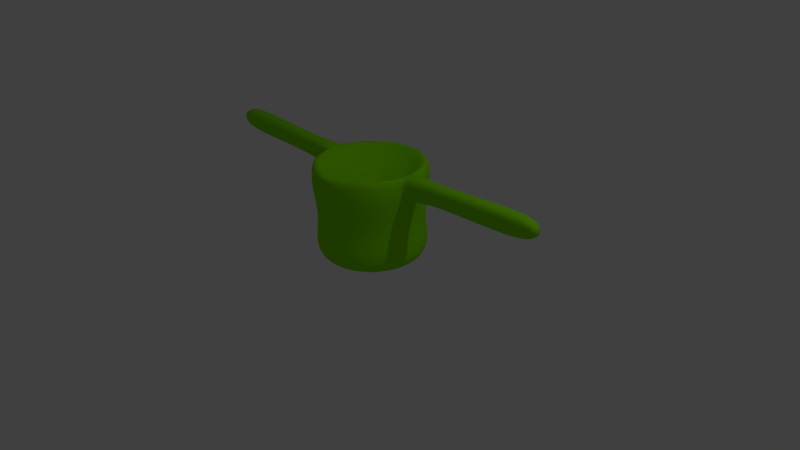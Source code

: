 # Source: blobb_1st.blend  (saved by Blender 2.70.0; exported with 4.5.12 LTS)
import bpy
from mathutils import Matrix  # noqa: F401  (used for matrix-valued properties, if any)

bpy.ops.wm.read_factory_settings(use_empty=True)
scene = bpy.context.scene
scene.name = 'Scene'

# ---- collections
col_collection_1 = bpy.data.collections.new('Collection 1'); scene.collection.children.link(col_collection_1)
col_collection_2 = bpy.data.collections.new('Collection 2'); scene.collection.children.link(col_collection_2)

# ---- materials (node trees are filled in below, after node groups)
mat_protoblobb_material = bpy.data.materials.new('Protoblobb_Material')
mat_protoblobb_material.alpha_threshold = 0.0
mat_protoblobb_material.use_transparent_shadow = False
mat_protoblobb_material.diffuse_color = (0.2449, 0.8, 0.0, 1.0)
mat_protoblobb_material.roughness = 0.5
mat_protoblobb_material.line_color = (0.0, 0.0, 0.0, 0.4947)

# ---- material node trees

# ---- world
world_world = bpy.data.worlds.new('World'); scene.world = world_world
world_world.color = (0.05088, 0.05088, 0.05088)
world_world.use_sun_shadow = False
world_world.sun_shadow_jitter_overblur = 0.0
world_world.cycles.sampling_method = 'MANUAL'
world_world.cycles.sample_map_resolution = 256

# ---- cameras
cam_camera = bpy.data.cameras.new('Camera')
cam_camera.clip_end = 100.0
cam_camera.lens = 35.0
cam_camera.sensor_width = 32.0
cam_camera.sensor_height = 18.0
cam_camera.ortho_scale = 7.314
cam_camera.dof.focus_distance = 0.0
cam_camera.dof.aperture_fstop = 128.0

# ---- lights
light_lamp = bpy.data.lights.new('Lamp', 'POINT')
light_lamp.transmission_factor = 0.0
light_lamp.cutoff_distance = 30.0
light_lamp.energy = 100.0
light_lamp.shadow_buffer_clip_start = 1.001
light_lamp.shadow_soft_size = 0.1
light_lamp.shadow_maximum_resolution = 0.006
light_lamp.use_absolute_resolution = True
light_lamp.cycles.use_multiple_importance_sampling = False

# ---- meshes
me_sphere = bpy.data.meshes.new('Sphere')
me_sphere.from_pydata([(-0.1275, 0.1162, 1.061), (-0.2547, 0.1162, 1.104), (-0.3836, 0.1162, 1.133), (-0.5128, 0.1162, 1.192), (-0.6335, 0.1162, 1.295), (-0.7255, 0.1162, 1.294), (-0.7376, 0.1162, 1.015), (-0.6851, 0.1162, 0.7485), (-0.674, 0.1162, 0.5018), (-0.7168, 0.1162, 0.2675), (-0.6716, 0.1162, 0.1054), (-0.5543, 0.1162, 0.02972), (-0.4041, 0.1162, 0.014), (-0.2551, 0.1162, 0.02399), (-0.1271, 0.1162, 0.02246), (-0.125, 0.1411, 1.061), (-0.2498, 0.1659, 1.104), (-0.3762, 0.1911, 1.133), (-0.503, 0.2163, 1.192), (-0.6213, 0.2398, 1.295), (-0.7115, 0.2578, 1.294), (-0.7235, 0.2601, 1.015), (-0.672, 0.2499, 0.7485), (-0.661, 0.2477, 0.5018), (-0.703, 0.2561, 0.2675), (-0.6587, 0.2473, 0.1054), (-0.5437, 0.2244, 0.02972), (-0.3964, 0.1951, 0.014), (-0.2502, 0.166, 0.02399), (-0.1247, 0.141, 0.02246), (-0.1178, 0.165, 1.061), (-0.2353, 0.2137, 1.104), (-0.3544, 0.263, 1.133), (-0.4738, 0.3125, 1.192), (-0.5853, 0.3587, 1.295), (-0.6702, 0.3939, 1.294), (-0.6815, 0.3985, 1.015), (-0.633, 0.3784, 0.7485), (-0.6227, 0.3742, 0.5018), (-0.6623, 0.3906, 0.2675), (-0.6205, 0.3733, 0.1054), (-0.5121, 0.3284, 0.02972), (-0.3734, 0.2709, 0.014), (-0.2356, 0.2139, 0.02399), (-0.1174, 0.1649, 0.02246), (-0.106, 0.1871, 1.061), (-0.2118, 0.2578, 1.104), (-0.3189, 0.3294, 1.133), (-0.4264, 0.4011, 1.192), (-0.5267, 0.4682, 1.295), (-0.6032, 0.5193, 1.294), (-0.6133, 0.5261, 1.015), (-0.5697, 0.4969, 0.7485), (-0.5604, 0.4907, 0.5018), (-0.596, 0.5145, 0.2675), (-0.5584, 0.4894, 0.1054), (-0.4609, 0.4242, 0.02972), (-0.336, 0.3408, 0.014), (-0.2121, 0.258, 0.02399), (-0.1057, 0.1869, 0.02246), (-0.09013, 0.2064, 1.061), (-0.1801, 0.2964, 1.104), (-0.2712, 0.3875, 1.133), (-0.3626, 0.4789, 1.192), (-0.4479, 0.5642, 1.295), (-0.513, 0.6292, 1.294), (-0.5216, 0.6378, 1.015), (-0.4845, 0.6007, 0.7485), (-0.4766, 0.5928, 0.5018), (-0.5069, 0.6231, 0.2675), (-0.4749, 0.5911, 0.1054), (-0.392, 0.5082, 0.02972), (-0.2858, 0.402, 0.014), (-0.1804, 0.2966, 0.02399), (-0.08988, 0.2061, 0.02246), (-0.07081, 0.2222, 1.061), (-0.1415, 0.328, 1.104), (-0.2131, 0.4352, 1.133), (-0.2849, 0.5426, 1.192), (-0.3519, 0.643, 1.295), (-0.403, 0.7194, 1.294), (-0.4098, 0.7296, 1.015), (-0.3806, 0.6859, 0.7485), (-0.3745, 0.6767, 0.5018), (-0.3982, 0.7123, 0.2675), (-0.3731, 0.6747, 0.1054), (-0.308, 0.5771, 0.02972), (-0.2245, 0.4523, 0.014), (-0.1417, 0.3283, 0.02399), (-0.07062, 0.2219, 0.02246), (-0.04878, 0.234, 1.061), (-0.09747, 0.3516, 1.104), (-0.1468, 0.4706, 1.133), (-0.1962, 0.59, 1.192), (-0.2424, 0.7015, 1.295), (-0.2776, 0.7865, 1.294), (-0.2823, 0.7977, 1.015), (-0.2622, 0.7492, 0.7485), (-0.2579, 0.7389, 0.5018), (-0.2743, 0.7785, 0.2675), (-0.257, 0.7367, 0.1054), (-0.2121, 0.6284, 0.02972), (-0.1547, 0.4896, 0.014), (-0.09761, 0.3519, 0.02399), (-0.04864, 0.2337, 0.02246), (-0.02487, 0.2413, 1.061), (-0.04969, 0.3661, 1.104), (-0.07484, 0.4925, 1.133), (-0.1, 0.6192, 1.192), (-0.1236, 0.7376, 1.295), (-0.1415, 0.8278, 1.294), (-0.1439, 0.8397, 1.015), (-0.1337, 0.7882, 0.7485), (-0.1315, 0.7773, 0.5018), (-0.1398, 0.8193, 0.2675), (-0.131, 0.7749, 0.1054), (-0.1081, 0.6599, 0.02972), (-0.07884, 0.5126, 0.014), (-0.04976, 0.3664, 0.02399), (-0.0248, 0.2409, 0.02246), (2.95e-07, 0.2437, 1.061), (2.905e-07, 0.371, 1.104), (2.861e-07, 0.4998, 1.133), (2.922e-07, 0.629, 1.192), (3.046e-07, 0.7497, 1.295), (2.588e-07, 0.8417, 1.294), (3.49e-07, 0.8539, 1.015), (3.319e-07, 0.8014, 0.7485), (3.444e-07, 0.7902, 0.5018), (2.315e-07, 0.8331, 0.2675), (3.156e-07, 0.7879, 0.1054), (3.015e-07, 0.6706, 0.02972), (3.129e-07, 0.5204, 0.014), (2.814e-07, 0.3713, 0.02399), (2.828e-07, 0.2434, 0.02246), (0.02487, 0.2413, 1.061), (0.04969, 0.3661, 1.104), (0.07484, 0.4925, 1.133), (0.1, 0.6192, 1.192), (0.1236, 0.7376, 1.295), (0.1415, 0.8278, 1.294), (0.1439, 0.8397, 1.015), (0.1337, 0.7882, 0.7485), (0.1315, 0.7773, 0.5018), (0.1398, 0.8193, 0.2675), (0.131, 0.7749, 0.1054), (0.1081, 0.6599, 0.02972), (0.07884, 0.5126, 0.014), (0.04976, 0.3664, 0.02399), (0.0248, 0.2409, 0.02246), (0.04878, 0.234, 1.061), (0.09747, 0.3516, 1.104), (0.1468, 0.4706, 1.133), (0.1962, 0.59, 1.192), (0.2424, 0.7015, 1.295), (0.2776, 0.7865, 1.294), (0.2823, 0.7977, 1.015), (0.2622, 0.7492, 0.7485), (0.2579, 0.7389, 0.5018), (0.2743, 0.7785, 0.2675), (0.257, 0.7367, 0.1054), (0.2121, 0.6284, 0.02972), (0.1547, 0.4896, 0.014), (0.09761, 0.3519, 0.02399), (0.04865, 0.2337, 0.02246), (0.07082, 0.2222, 1.061), (0.1415, 0.328, 1.104), (0.2131, 0.4352, 1.133), (0.2849, 0.5426, 1.192), (0.3519, 0.643, 1.295), (0.403, 0.7194, 1.294), (0.4098, 0.7296, 1.015), (0.3806, 0.6859, 0.7485), (0.3745, 0.6767, 0.5018), (0.3982, 0.7123, 0.2675), (0.3731, 0.6747, 0.1054), (0.308, 0.5771, 0.02972), (0.2245, 0.4523, 0.014), (0.1417, 0.3283, 0.02399), (0.07062, 0.2219, 0.02246), (0.09013, 0.2064, 1.061), (0.1801, 0.2964, 1.104), (0.2712, 0.3875, 1.133), (0.3626, 0.4789, 1.192), (0.4479, 0.5642, 1.295), (0.513, 0.6292, 1.294), (0.5216, 0.6378, 1.015), (0.4845, 0.6007, 0.7485), (0.4766, 0.5928, 0.5018), (0.5069, 0.6231, 0.2675), (0.4749, 0.5911, 0.1054), (0.392, 0.5082, 0.02972), (0.2858, 0.402, 0.014), (0.1804, 0.2966, 0.02399), (0.08988, 0.2061, 0.02246), (0.106, 0.1871, 1.061), (0.2118, 0.2578, 1.104), (0.319, 0.3294, 1.133), (0.4264, 0.4011, 1.192), (0.5267, 0.4682, 1.295), (0.6032, 0.5193, 1.294), (0.6133, 0.5261, 1.015), (0.5697, 0.4969, 0.7485), (0.5604, 0.4907, 0.5018), (0.596, 0.5145, 0.2675), (0.5584, 0.4894, 0.1054), (0.4609, 0.4242, 0.02972), (0.336, 0.3408, 0.014), (0.2121, 0.258, 0.02399), (0.1057, 0.1869, 0.02246), (0.1178, 0.165, 1.061), (0.2353, 0.2137, 1.104), (0.3544, 0.263, 1.133), (0.4738, 0.3125, 1.192), (0.5853, 0.3587, 1.295), (0.6702, 0.3939, 1.294), (0.6815, 0.3985, 1.015), (0.633, 0.3784, 0.7485), (0.6227, 0.3742, 0.5018), (0.6623, 0.3906, 0.2675), (0.6205, 0.3733, 0.1054), (0.5121, 0.3284, 0.02972), (0.3734, 0.2709, 0.014), (0.2357, 0.2139, 0.02399), (0.1174, 0.1649, 0.02246), (0.125, 0.1411, 1.061), (0.2498, 0.1659, 1.104), (0.3762, 0.1911, 1.133), (0.503, 0.2163, 1.192), (0.6213, 0.2398, 1.295), (0.7115, 0.2578, 1.294), (0.7235, 0.2601, 1.015), (0.672, 0.2499, 0.7485), (0.661, 0.2477, 0.5018), (0.703, 0.2561, 0.2675), (0.6587, 0.2473, 0.1054), (0.5437, 0.2244, 0.02972), (0.3964, 0.1951, 0.014), (0.2502, 0.166, 0.02399), (0.1247, 0.141, 0.02246), (0.1275, 0.1162, 1.061), (0.2547, 0.1162, 1.104), (0.3836, 0.1162, 1.133), (0.5128, 0.1162, 1.192), (0.6335, 0.1162, 1.295), (0.7255, 0.1162, 1.294), (0.7376, 0.1162, 1.015), (0.6851, 0.1162, 0.7485), (0.674, 0.1162, 0.5018), (0.7168, 0.1162, 0.2675), (0.6716, 0.1162, 0.1054), (0.5543, 0.1162, 0.02972), (0.4041, 0.1162, 0.014), (0.2551, 0.1162, 0.02399), (0.1271, 0.1162, 0.02246), (0.125, 0.09138, 1.061), (0.2498, 0.06655, 1.104), (0.3762, 0.04141, 1.133), (0.503, 0.0162, 1.192), (0.6213, -0.007344, 1.295), (0.7115, -0.02529, 1.294), (0.7235, -0.02766, 1.015), (0.672, -0.01742, 0.7485), (0.661, -0.01525, 0.5018), (0.703, -0.0236, 0.2675), (0.6587, -0.01478, 0.1054), (0.5437, 0.008101, 0.02972), (0.3964, 0.0374, 0.014), (0.2502, 0.06648, 0.02399), (0.1247, 0.09144, 0.02246), (0.1178, 0.06747, 1.061), (0.2353, 0.01877, 1.104), (0.3544, -0.03055, 1.133), (0.4738, -0.08, 1.192), (0.5853, -0.1262, 1.295), (0.6702, -0.1614, 1.294), (0.6815, -0.166, 1.015), (0.633, -0.1459, 0.7485), (0.6227, -0.1417, 0.5018), (0.6623, -0.1581, 0.2675), (0.6205, -0.1408, 0.1054), (0.5121, -0.09588, 0.02972), (0.3734, -0.03841, 0.014), (0.2357, 0.01863, 0.02399), (0.1174, 0.0676, 0.02246), (0.106, 0.04543, 1.061), (0.2118, -0.02527, 1.104), (0.319, -0.09687, 1.133), (0.4264, -0.1687, 1.192), (0.5267, -0.2357, 1.295), (0.6032, -0.2868, 1.294), (0.6133, -0.2936, 1.015), (0.5697, -0.2644, 0.7485), (0.5604, -0.2582, 0.5018), (0.596, -0.282, 0.2675), (0.5584, -0.2569, 0.1054), (0.4609, -0.1917, 0.02972), (0.336, -0.1083, 0.014), (0.2121, -0.02546, 0.02399), (0.1057, 0.04562, 0.02246), (0.09013, 0.02611, 1.061), (0.1801, -0.06386, 1.104), (0.2712, -0.155, 1.133), (0.3626, -0.2464, 1.192), (0.4479, -0.3317, 1.295), (0.513, -0.3967, 1.294), (0.5216, -0.4053, 1.015), (0.4845, -0.3682, 0.7485), (0.4766, -0.3603, 0.5018), (0.5069, -0.3906, 0.2675), (0.4749, -0.3587, 0.1054), (0.392, -0.2757, 0.02972), (0.2858, -0.1695, 0.014), (0.1804, -0.06412, 0.02399), (0.08988, 0.02636, 0.02246), (0.07082, 0.01026, 1.061), (0.1415, -0.09554, 1.104), (0.2131, -0.2027, 1.133), (0.2849, -0.3101, 1.192), (0.3519, -0.4105, 1.295), (0.403, -0.4855, 1.294), (0.4098, -0.4971, 1.015), (0.3806, -0.4534, 0.7485), (0.3745, -0.4442, 0.5018), (0.3982, -0.4798, 0.2675), (0.3731, -0.4422, 0.1054), (0.308, -0.3447, 0.02972), (0.2245, -0.2198, 0.014), (0.1417, -0.09584, 0.02399), (0.07062, 0.01055, 0.02246), (2.944e-07, 0.1162, 0.005688), (0.04878, -0.001518, 1.061), (0.09747, -0.1191, 1.104), (0.1468, -0.2382, 1.133), (0.1962, -0.3575, 1.192), (0.2424, -0.4596, 1.284), (0.2776, -0.5586, 1.269), (0.2823, -0.5652, 1.015), (0.2622, -0.5167, 0.7485), (0.2579, -0.5064, 0.5018), (0.2743, -0.546, 0.2675), (0.257, -0.5042, 0.1054), (0.2121, -0.3959, 0.02972), (0.1547, -0.2571, 0.014), (0.09761, -0.1194, 0.02399), (0.04865, -0.001196, 0.02246), (0.02487, -0.008771, 1.061), (0.04969, -0.1336, 1.104), (0.07484, -0.26, 1.133), (0.1, -0.3867, 1.192), (0.1236, -0.4964, 1.273), (0.1415, -0.6068, 1.26), (0.1439, -0.5939, 1.016), (0.1337, -0.5557, 0.7485), (0.1315, -0.5448, 0.5018), (0.1398, -0.5868, 0.2675), (0.131, -0.5425, 0.1054), (0.1081, -0.4274, 0.02972), (0.07884, -0.2801, 0.014), (0.04976, -0.1339, 0.02399), (0.0248, -0.008429, 0.02246), (2.853e-07, -0.01122, 1.061), (2.657e-07, -0.1385, 1.104), (2.655e-07, -0.2674, 1.133), (1.949e-07, -0.3966, 1.192), (1.57e-07, -0.5207, 1.256), (2.939e-07, -0.6208, 1.259), (1.249e-07, -0.5973, 1.018), (1.685e-07, -0.5689, 0.7485), (1.396e-07, -0.5578, 0.5018), (3.008e-07, -0.6006, 0.2675), (1.591e-07, -0.5554, 0.1054), (1.964e-07, -0.4381, 0.02972), (2.533e-07, -0.2879, 0.014), (2.467e-07, -0.1388, 0.02399), (2.877e-07, -0.01087, 0.02246), (-0.02487, -0.008771, 1.061), (-0.04969, -0.1336, 1.104), (-0.07484, -0.26, 1.133), (-0.1, -0.3867, 1.192), (-0.1236, -0.4964, 1.273), (-0.1415, -0.6068, 1.26), (-0.1439, -0.5939, 1.016), (-0.1337, -0.5557, 0.7485), (-0.1315, -0.5448, 0.5018), (-0.1398, -0.5868, 0.2675), (-0.131, -0.5425, 0.1054), (-0.1081, -0.4274, 0.02972), (-0.07884, -0.2801, 0.014), (-0.04976, -0.1339, 0.02399), (-0.0248, -0.008429, 0.02246), (-0.04878, -0.001518, 1.061), (-0.09747, -0.1191, 1.104), (-0.1468, -0.2382, 1.133), (-0.1962, -0.3575, 1.192), (-0.2424, -0.4596, 1.284), (-0.2776, -0.5586, 1.269), (-0.2823, -0.5652, 1.015), (-0.2622, -0.5167, 0.7485), (-0.2579, -0.5064, 0.5018), (-0.2743, -0.546, 0.2675), (-0.257, -0.5042, 0.1054), (-0.2121, -0.3959, 0.02972), (-0.1547, -0.2571, 0.014), (-0.09761, -0.1194, 0.02399), (-0.04864, -0.001196, 0.02246), (-0.07081, 0.01026, 1.061), (-0.1415, -0.09554, 1.104), (-0.2131, -0.2027, 1.133), (-0.2849, -0.3101, 1.192), (-0.3519, -0.4105, 1.295), (-0.403, -0.4855, 1.294), (-0.4098, -0.4971, 1.015), (-0.3806, -0.4534, 0.7485), (-0.3745, -0.4442, 0.5018), (-0.3982, -0.4798, 0.2675), (-0.3731, -0.4422, 0.1054), (-0.308, -0.3447, 0.02972), (-0.2245, -0.2198, 0.014), (-0.1417, -0.09584, 0.02399), (-0.07062, 0.01055, 0.02246), (-0.09013, 0.02611, 1.061), (-0.1801, -0.06386, 1.104), (-0.2712, -0.155, 1.133), (-0.3626, -0.2464, 1.192), (-0.4479, -0.3317, 1.295), (-0.513, -0.3967, 1.294), (-0.5216, -0.4053, 1.015), (-0.4845, -0.3682, 0.7485), (-0.4766, -0.3603, 0.5018), (-0.5069, -0.3906, 0.2675), (-0.4749, -0.3587, 0.1054), (-0.392, -0.2757, 0.02972), (-0.2858, -0.1695, 0.014), (-0.1804, -0.06412, 0.02399), (-0.08988, 0.02636, 0.02246), (-0.106, 0.04543, 1.061), (-0.2118, -0.02527, 1.104), (-0.3189, -0.09687, 1.133), (-0.4264, -0.1687, 1.192), (-0.5267, -0.2357, 1.295), (-0.6032, -0.2868, 1.294), (-0.6133, -0.2936, 1.015), (-0.5697, -0.2644, 0.7485), (-0.5604, -0.2582, 0.5018), (-0.596, -0.282, 0.2675), (-0.5584, -0.2569, 0.1054), (-0.4609, -0.1917, 0.02972), (-0.336, -0.1083, 0.014), (-0.2121, -0.02546, 0.02399), (-0.1057, 0.04562, 0.02246), (9.827e-08, 0.1162, 1.079), (-0.1178, 0.06747, 1.061), (-0.2353, 0.01877, 1.104), (-0.3544, -0.03055, 1.133), (-0.4738, -0.08, 1.192), (-0.5853, -0.1262, 1.295), (-0.6702, -0.1614, 1.294), (-0.6815, -0.166, 1.015), (-0.633, -0.1459, 0.7485), (-0.6227, -0.1417, 0.5018), (-0.6623, -0.1581, 0.2675), (-0.6205, -0.1408, 0.1054), (-0.5121, -0.09588, 0.02972), (-0.3734, -0.03841, 0.014), (-0.2356, 0.01863, 0.02399), (-0.1174, 0.0676, 0.02246), (-0.125, 0.09138, 1.061), (-0.2498, 0.06655, 1.104), (-0.3762, 0.04141, 1.133), (-0.503, 0.0162, 1.192), (-0.6213, -0.007343, 1.295), (-0.7115, -0.02529, 1.294), (-0.7235, -0.02766, 1.015), (-0.672, -0.01742, 0.7485), (-0.661, -0.01525, 0.5018), (-0.703, -0.0236, 0.2675), (-0.6587, -0.01478, 0.1054), (-0.5437, 0.008101, 0.02972), (-0.3964, 0.0374, 0.014), (-0.2502, 0.06648, 0.02399), (-0.1247, 0.09144, 0.02246), (-0.7773, 0.1162, 1.318), (-0.7895, 0.1162, 1.015), (-0.7634, 0.2578, 1.317), (-0.7753, 0.2601, 1.015), (0.7634, 0.2578, 1.317), (0.7753, 0.2601, 1.015), (0.7773, 0.1162, 1.318), (0.7895, 0.1162, 1.015), (0.7634, -0.02529, 1.317), (0.7753, -0.02766, 1.015), (-0.7634, -0.02529, 1.317), (-0.7753, -0.02766, 1.015), (-1.082, 0.1162, 1.309), (-1.091, 0.1162, 1.065), (-1.071, 0.2233, 1.309), (-1.08, 0.2251, 1.065), (1.071, 0.2233, 1.309), (1.08, 0.2251, 1.065), (1.082, 0.1162, 1.309), (1.091, 0.1162, 1.065), (1.071, 0.009221, 1.309), (1.08, 0.007424, 1.065), (-1.071, 0.00922, 1.309), (-1.08, 0.007424, 1.065), (-1.499, 0.1162, 1.328), (-1.508, 0.1162, 1.078), (-1.488, 0.2264, 1.328), (-1.497, 0.2282, 1.078), (1.488, 0.2264, 1.328), (1.497, 0.2282, 1.078), (1.499, 0.1162, 1.328), (1.508, 0.1162, 1.078), (1.488, 0.006134, 1.328), (1.497, 0.004285, 1.078), (-1.488, 0.006132, 1.328), (-1.497, 0.004284, 1.078), (-1.93, 0.1162, 1.35), (-1.94, 0.1162, 1.088), (-1.919, 0.2312, 1.35), (-1.928, 0.2331, 1.088), (1.919, 0.2312, 1.35), (1.928, 0.2332, 1.088), (1.93, 0.1162, 1.35), (1.94, 0.1162, 1.088), (1.919, 0.001265, 1.35), (1.928, -0.000665, 1.088), (-1.919, 0.001263, 1.35), (-1.928, -0.0006668, 1.088), (-2.344, 0.1162, 1.369), (-2.354, 0.1162, 1.1), (-2.332, 0.2344, 1.369), (-2.342, 0.2363, 1.1), (2.332, 0.2344, 1.369), (2.342, 0.2363, 1.1), (2.344, 0.1162, 1.369), (2.354, 0.1162, 1.1), (2.332, -0.001869, 1.369), (2.342, -0.003852, 1.1), (-2.332, -0.001871, 1.369), (-2.342, -0.003854, 1.1), (-2.608, 0.1162, 1.331), (-2.615, 0.1162, 1.159), (-2.601, 0.1918, 1.331), (-2.607, 0.193, 1.159), (2.601, 0.1918, 1.331), (2.607, 0.193, 1.159), (2.608, 0.1162, 1.331), (2.615, 0.1162, 1.159), (2.601, 0.04072, 1.331), (2.607, 0.03946, 1.159), (-2.601, 0.04072, 1.331), (-2.607, 0.03945, 1.159)], [], [(8, 7, 22, 23), (245, 260, 490, 488), (4, 3, 18, 19), (2, 1, 16, 17), (13, 12, 27, 28), (11, 10, 25, 26), (9, 8, 23, 24), (7, 6, 21, 22), (5, 4, 19, 20), (3, 2, 17, 18), (14, 13, 28, 29), (1, 0, 15, 16), (12, 11, 26, 27), (10, 9, 24, 25), (18, 17, 32, 33), (29, 28, 43, 44), (16, 15, 30, 31), (27, 26, 41, 42), (25, 24, 39, 40), (23, 22, 37, 38), (21, 20, 35, 36), (19, 18, 33, 34), (17, 16, 31, 32), (28, 27, 42, 43), (26, 25, 40, 41), (24, 23, 38, 39), (22, 21, 36, 37), (20, 19, 34, 35), (33, 32, 47, 48), (44, 43, 58, 59), (31, 30, 45, 46), (42, 41, 56, 57), (40, 39, 54, 55), (38, 37, 52, 53), (36, 35, 50, 51), (34, 33, 48, 49), (32, 31, 46, 47), (43, 42, 57, 58), (41, 40, 55, 56), (39, 38, 53, 54), (37, 36, 51, 52), (35, 34, 49, 50), (48, 47, 62, 63), (59, 58, 73, 74), (46, 45, 60, 61), (57, 56, 71, 72), (55, 54, 69, 70), (53, 52, 67, 68), (51, 50, 65, 66), (49, 48, 63, 64), (47, 46, 61, 62), (58, 57, 72, 73), (56, 55, 70, 71), (54, 53, 68, 69), (52, 51, 66, 67), (50, 49, 64, 65), (63, 62, 77, 78), (74, 73, 88, 89), (61, 60, 75, 76), (72, 71, 86, 87), (70, 69, 84, 85), (68, 67, 82, 83), (66, 65, 80, 81), (64, 63, 78, 79), (62, 61, 76, 77), (73, 72, 87, 88), (71, 70, 85, 86), (69, 68, 83, 84), (67, 66, 81, 82), (65, 64, 79, 80), (78, 77, 92, 93), (89, 88, 103, 104), (76, 75, 90, 91), (87, 86, 101, 102), (85, 84, 99, 100), (83, 82, 97, 98), (81, 80, 95, 96), (79, 78, 93, 94), (77, 76, 91, 92), (88, 87, 102, 103), (86, 85, 100, 101), (84, 83, 98, 99), (82, 81, 96, 97), (80, 79, 94, 95), (93, 92, 107, 108), (104, 103, 118, 119), (91, 90, 105, 106), (102, 101, 116, 117), (100, 99, 114, 115), (98, 97, 112, 113), (96, 95, 110, 111), (94, 93, 108, 109), (92, 91, 106, 107), (103, 102, 117, 118), (101, 100, 115, 116), (99, 98, 113, 114), (97, 96, 111, 112), (95, 94, 109, 110), (108, 107, 122, 123), (119, 118, 133, 134), (106, 105, 120, 121), (117, 116, 131, 132), (115, 114, 129, 130), (113, 112, 127, 128), (111, 110, 125, 126), (109, 108, 123, 124), (107, 106, 121, 122), (118, 117, 132, 133), (116, 115, 130, 131), (114, 113, 128, 129), (112, 111, 126, 127), (110, 109, 124, 125), (123, 122, 137, 138), (134, 133, 148, 149), (121, 120, 135, 136), (132, 131, 146, 147), (130, 129, 144, 145), (128, 127, 142, 143), (126, 125, 140, 141), (124, 123, 138, 139), (122, 121, 136, 137), (133, 132, 147, 148), (131, 130, 145, 146), (129, 128, 143, 144), (127, 126, 141, 142), (125, 124, 139, 140), (138, 137, 152, 153), (149, 148, 163, 164), (136, 135, 150, 151), (147, 146, 161, 162), (145, 144, 159, 160), (143, 142, 157, 158), (141, 140, 155, 156), (139, 138, 153, 154), (137, 136, 151, 152), (148, 147, 162, 163), (146, 145, 160, 161), (144, 143, 158, 159), (142, 141, 156, 157), (140, 139, 154, 155), (153, 152, 167, 168), (164, 163, 178, 179), (151, 150, 165, 166), (162, 161, 176, 177), (160, 159, 174, 175), (158, 157, 172, 173), (156, 155, 170, 171), (154, 153, 168, 169), (152, 151, 166, 167), (163, 162, 177, 178), (161, 160, 175, 176), (159, 158, 173, 174), (157, 156, 171, 172), (155, 154, 169, 170), (168, 167, 182, 183), (179, 178, 193, 194), (166, 165, 180, 181), (177, 176, 191, 192), (175, 174, 189, 190), (173, 172, 187, 188), (171, 170, 185, 186), (169, 168, 183, 184), (167, 166, 181, 182), (178, 177, 192, 193), (176, 175, 190, 191), (174, 173, 188, 189), (172, 171, 186, 187), (170, 169, 184, 185), (183, 182, 197, 198), (194, 193, 208, 209), (181, 180, 195, 196), (192, 191, 206, 207), (190, 189, 204, 205), (188, 187, 202, 203), (186, 185, 200, 201), (184, 183, 198, 199), (182, 181, 196, 197), (193, 192, 207, 208), (191, 190, 205, 206), (189, 188, 203, 204), (187, 186, 201, 202), (185, 184, 199, 200), (198, 197, 212, 213), (209, 208, 223, 224), (196, 195, 210, 211), (207, 206, 221, 222), (205, 204, 219, 220), (203, 202, 217, 218), (201, 200, 215, 216), (199, 198, 213, 214), (197, 196, 211, 212), (208, 207, 222, 223), (206, 205, 220, 221), (204, 203, 218, 219), (202, 201, 216, 217), (200, 199, 214, 215), (213, 212, 227, 228), (224, 223, 238, 239), (211, 210, 225, 226), (222, 221, 236, 237), (220, 219, 234, 235), (218, 217, 232, 233), (216, 215, 230, 231), (214, 213, 228, 229), (212, 211, 226, 227), (223, 222, 237, 238), (221, 220, 235, 236), (219, 218, 233, 234), (217, 216, 231, 232), (215, 214, 229, 230), (228, 227, 242, 243), (239, 238, 253, 254), (226, 225, 240, 241), (237, 236, 251, 252), (235, 234, 249, 250), (233, 232, 247, 248), (473, 472, 492, 493), (229, 228, 243, 244), (227, 226, 241, 242), (238, 237, 252, 253), (236, 235, 250, 251), (234, 233, 248, 249), (232, 231, 246, 247), (230, 229, 244, 245), (243, 242, 257, 258), (254, 253, 268, 269), (241, 240, 255, 256), (252, 251, 266, 267), (250, 249, 264, 265), (248, 247, 262, 263), (6, 473, 493, 483), (244, 243, 258, 259), (242, 241, 256, 257), (253, 252, 267, 268), (251, 250, 265, 266), (249, 248, 263, 264), (247, 246, 261, 262), (245, 244, 259, 260), (258, 257, 272, 273), (269, 268, 283, 284), (256, 255, 270, 271), (267, 266, 281, 282), (265, 264, 279, 280), (263, 262, 277, 278), (261, 260, 275, 276), (259, 258, 273, 274), (257, 256, 271, 272), (268, 267, 282, 283), (266, 265, 280, 281), (264, 263, 278, 279), (262, 261, 276, 277), (260, 259, 274, 275), (273, 272, 287, 288), (284, 283, 298, 299), (271, 270, 285, 286), (282, 281, 296, 297), (280, 279, 294, 295), (278, 277, 292, 293), (276, 275, 290, 291), (274, 273, 288, 289), (272, 271, 286, 287), (283, 282, 297, 298), (281, 280, 295, 296), (279, 278, 293, 294), (277, 276, 291, 292), (275, 274, 289, 290), (288, 287, 302, 303), (299, 298, 313, 314), (286, 285, 300, 301), (297, 296, 311, 312), (295, 294, 309, 310), (293, 292, 307, 308), (291, 290, 305, 306), (289, 288, 303, 304), (287, 286, 301, 302), (298, 297, 312, 313), (296, 295, 310, 311), (294, 293, 308, 309), (292, 291, 306, 307), (290, 289, 304, 305), (303, 302, 317, 318), (314, 313, 328, 329), (301, 300, 315, 316), (312, 311, 326, 327), (310, 309, 324, 325), (308, 307, 322, 323), (306, 305, 320, 321), (304, 303, 318, 319), (302, 301, 316, 317), (313, 312, 327, 328), (311, 310, 325, 326), (309, 308, 323, 324), (307, 306, 321, 322), (305, 304, 319, 320), (318, 317, 333, 334), (329, 328, 344, 345), (316, 315, 331, 332), (327, 326, 342, 343), (325, 324, 340, 341), (323, 322, 338, 339), (321, 320, 336, 337), (319, 318, 334, 335), (317, 316, 332, 333), (328, 327, 343, 344), (326, 325, 341, 342), (324, 323, 339, 340), (322, 321, 337, 338), (320, 319, 335, 336), (334, 333, 348, 349), (345, 344, 359, 360), (332, 331, 346, 347), (343, 342, 357, 358), (341, 340, 355, 356), (339, 338, 353, 354), (337, 336, 351, 352), (335, 334, 349, 350), (333, 332, 347, 348), (344, 343, 358, 359), (342, 341, 356, 357), (340, 339, 354, 355), (338, 337, 352, 353), (336, 335, 350, 351), (349, 348, 363, 364), (360, 359, 374, 375), (347, 346, 361, 362), (358, 357, 372, 373), (356, 355, 370, 371), (354, 353, 368, 369), (352, 351, 366, 367), (350, 349, 364, 365), (348, 347, 362, 363), (359, 358, 373, 374), (357, 356, 371, 372), (355, 354, 369, 370), (353, 352, 367, 368), (351, 350, 365, 366), (364, 363, 378, 379), (375, 374, 389, 390), (362, 361, 376, 377), (373, 372, 387, 388), (371, 370, 385, 386), (369, 368, 383, 384), (367, 366, 381, 382), (365, 364, 379, 380), (363, 362, 377, 378), (374, 373, 388, 389), (372, 371, 386, 387), (370, 369, 384, 385), (368, 367, 382, 383), (366, 365, 380, 381), (379, 378, 393, 394), (390, 389, 404, 405), (377, 376, 391, 392), (388, 387, 402, 403), (386, 385, 400, 401), (384, 383, 398, 399), (382, 381, 396, 397), (380, 379, 394, 395), (378, 377, 392, 393), (389, 388, 403, 404), (387, 386, 401, 402), (385, 384, 399, 400), (383, 382, 397, 398), (381, 380, 395, 396), (394, 393, 408, 409), (405, 404, 419, 420), (392, 391, 406, 407), (403, 402, 417, 418), (401, 400, 415, 416), (399, 398, 413, 414), (397, 396, 411, 412), (395, 394, 409, 410), (393, 392, 407, 408), (404, 403, 418, 419), (402, 401, 416, 417), (400, 399, 414, 415), (398, 397, 412, 413), (396, 395, 410, 411), (409, 408, 423, 424), (420, 419, 434, 435), (407, 406, 421, 422), (418, 417, 432, 433), (416, 415, 430, 431), (414, 413, 428, 429), (412, 411, 426, 427), (410, 409, 424, 425), (408, 407, 422, 423), (419, 418, 433, 434), (417, 416, 431, 432), (415, 414, 429, 430), (413, 412, 427, 428), (411, 410, 425, 426), (424, 423, 438, 439), (435, 434, 449, 450), (422, 421, 436, 437), (433, 432, 447, 448), (431, 430, 445, 446), (429, 428, 443, 444), (427, 426, 441, 442), (425, 424, 439, 440), (423, 422, 437, 438), (434, 433, 448, 449), (432, 431, 446, 447), (430, 429, 444, 445), (428, 427, 442, 443), (426, 425, 440, 441), (439, 438, 454, 455), (450, 449, 465, 466), (437, 436, 452, 453), (448, 447, 463, 464), (446, 445, 461, 462), (444, 443, 459, 460), (442, 441, 457, 458), (440, 439, 455, 456), (438, 437, 453, 454), (449, 448, 464, 465), (447, 446, 462, 463), (445, 444, 460, 461), (443, 442, 458, 459), (441, 440, 456, 457), (455, 454, 469, 470), (466, 465, 480, 481), (453, 452, 467, 468), (464, 463, 478, 479), (462, 461, 476, 477), (460, 459, 474, 475), (458, 457, 472, 473), (456, 455, 470, 471), (454, 453, 468, 469), (465, 464, 479, 480), (463, 462, 477, 478), (461, 460, 475, 476), (459, 458, 473, 474), (457, 456, 471, 472), (330, 14, 29), (0, 451, 15), (330, 29, 44), (15, 451, 30), (330, 44, 59), (30, 451, 45), (330, 59, 74), (45, 451, 60), (330, 74, 89), (60, 451, 75), (330, 89, 104), (75, 451, 90), (330, 104, 119), (90, 451, 105), (330, 119, 134), (105, 451, 120), (330, 134, 149), (120, 451, 135), (330, 149, 164), (135, 451, 150), (330, 164, 179), (150, 451, 165), (330, 179, 194), (165, 451, 180), (330, 194, 209), (180, 451, 195), (330, 209, 224), (195, 451, 210), (330, 224, 239), (210, 451, 225), (330, 239, 254), (225, 451, 240), (330, 254, 269), (240, 451, 255), (330, 269, 284), (255, 451, 270), (330, 284, 299), (270, 451, 285), (330, 299, 314), (285, 451, 300), (330, 314, 329), (300, 451, 315), (330, 329, 345), (315, 451, 331), (330, 345, 360), (331, 451, 346), (330, 360, 375), (346, 451, 361), (330, 375, 390), (361, 451, 376), (330, 390, 405), (376, 451, 391), (330, 405, 420), (391, 451, 406), (330, 420, 435), (406, 451, 421), (330, 435, 450), (421, 451, 436), (330, 450, 466), (436, 451, 452), (330, 466, 481), (452, 451, 467), (470, 469, 2, 3), (481, 480, 13, 14), (468, 467, 0, 1), (479, 478, 11, 12), (477, 476, 9, 10), (475, 474, 7, 8), (472, 5, 482, 492), (471, 470, 3, 4), (330, 481, 14), (469, 468, 1, 2), (480, 479, 12, 13), (467, 451, 0), (478, 477, 10, 11), (476, 475, 8, 9), (474, 473, 6, 7), (472, 471, 4, 5), (488, 490, 502, 500), (493, 492, 504, 505), (483, 493, 505, 495), (492, 482, 494, 504), (261, 246, 489, 491), (260, 261, 491, 490), (230, 245, 488, 486), (246, 231, 487, 489), (231, 230, 486, 487), (5, 20, 484, 482), (21, 6, 483, 485), (20, 21, 485, 484), (500, 502, 514, 512), (505, 504, 516, 517), (495, 505, 517, 507), (504, 494, 506, 516), (491, 489, 501, 503), (490, 491, 503, 502), (486, 488, 500, 498), (489, 487, 499, 501), (487, 486, 498, 499), (482, 484, 496, 494), (485, 483, 495, 497), (484, 485, 497, 496), (512, 514, 526, 524), (517, 516, 528, 529), (507, 517, 529, 519), (516, 506, 518, 528), (503, 501, 513, 515), (502, 503, 515, 514), (498, 500, 512, 510), (501, 499, 511, 513), (499, 498, 510, 511), (494, 496, 508, 506), (497, 495, 507, 509), (496, 497, 509, 508), (524, 526, 538, 536), (529, 528, 540, 541), (519, 529, 541, 531), (528, 518, 530, 540), (515, 513, 525, 527), (514, 515, 527, 526), (510, 512, 524, 522), (513, 511, 523, 525), (511, 510, 522, 523), (506, 508, 520, 518), (509, 507, 519, 521), (508, 509, 521, 520), (536, 538, 550, 548), (541, 540, 552, 553), (531, 541, 553, 543), (540, 530, 542, 552), (527, 525, 537, 539), (526, 527, 539, 538), (522, 524, 536, 534), (525, 523, 535, 537), (523, 522, 534, 535), (518, 520, 532, 530), (521, 519, 531, 533), (520, 521, 533, 532), (543, 542, 544, 545), (547, 546, 548, 549), (549, 548, 550, 551), (553, 552, 542, 543), (539, 537, 549, 551), (538, 539, 551, 550), (534, 536, 548, 546), (537, 535, 547, 549), (535, 534, 546, 547), (530, 532, 544, 542), (533, 531, 543, 545), (532, 533, 545, 544)])
me_sphere.polygons.foreach_set('use_smooth', [True] * 584)
me_sphere.materials.append(mat_protoblobb_material)
me_sphere.use_remesh_preserve_volume = False
me_sphere.use_remesh_preserve_attributes = False
me_sphere.use_mirror_vertex_groups = False
me_sphere.update()
arm_armature = bpy.data.armatures.new('Armature')  # bones are not reproduced

# ---- objects
ob_armature = bpy.data.objects.new('Armature', arm_armature)
ob_protoblobb = bpy.data.objects.new('Protoblobb', me_sphere)
ob_lamp = bpy.data.objects.new('Lamp', light_lamp)
ob_camera = bpy.data.objects.new('Camera', cam_camera)

# ---- transforms, parenting, visibility, modifiers, constraints
ob_armature.location = (0.0, 0.0, 0.1271)
ob_armature.rotation_euler = (1.571, 0.0, 0.0)
ob_armature.show_in_front = True
ob_armature.lineart.crease_threshold = 0.0
ob_protoblobb.parent = ob_armature
ob_protoblobb.matrix_parent_inverse = Matrix(((1.0, 0.0, 0.0, 0.0), (0.0, -6.398e-07, 1.0, -0.1271), (0.0, -1.0, -6.398e-07, 8.134e-08), (0.0, 0.0, 0.0, 1.0)))
ob_protoblobb.location = (0.0, -0.1271, 0.01089)
ob_protoblobb.lineart.crease_threshold = 0.0
_vg = ob_protoblobb.vertex_groups.new(name='Central_Bone_down')
for _i, _w in zip([0, 1, 2, 6, 7, 8, 9, 10, 11, 12, 13, 14, 15, 16, 17, 18, 21, 22, 23, 24, 25, 26, 27, 28, 29, 30, 31, 32, 33, 34, 35, 36, 37, 38, 39, 40, 41, 42, 43, 44, 45, 46, 47, 48, 49, 50, 51, 52, 53, 54, 55, 56, 57, 58, 59, 60, 61, 62, 63, 64, 65, 66, 67, 68, 69, 70, 71, 72, 73, 74, 75, 76, 77, 78, 79, 80, 81, 82, 83, 84, 85, 86, 87, 88, 89, 90, 91, 92, 93, 94, 95, 96, 97, 98, 99, 100, 101, 102, 103, 104, 105, 106, 107, 108, 109, 110, 111, 112, 113, 114, 115, 116, 117, 118, 119, 120, 121, 122, 123, 124, 125, 126, 127, 128, 129, 130, 131, 132, 133, 134, 135, 136, 137, 138, 139, 140, 141, 142, 143, 144, 145, 146, 147, 148, 149, 150, 151, 152, 153, 154, 155, 156, 157, 158, 159, 160, 161, 162, 163, 164, 165, 166, 167, 168, 169, 170, 171, 172, 173, 174, 175, 176, 177, 178, 179, 180, 181, 182, 183, 184, 185, 186, 187, 188, 189, 190, 191, 192, 193, 194, 195, 196, 197, 198, 199, 200, 201, 202, 203, 204, 205, 206, 207, 208, 209, 210, 211, 212, 213, 214, 215, 216, 217, 218, 219, 220, 221, 222, 223, 224, 225, 226, 227, 228, 231, 232, 233, 234, 235, 236, 237, 238, 239, 240, 241, 242, 246, 247, 248, 249, 250, 251, 252, 253, 254, 255, 256, 257, 258, 261, 262, 263, 264, 265, 266, 267, 268, 269, 270, 271, 272, 273, 274, 275, 276, 277, 278, 279, 280, 281, 282, 283, 284, 285, 286, 287, 288, 289, 290, 291, 292, 293, 294, 295, 296, 297, 298, 299, 300, 301, 302, 303, 304, 305, 306, 307, 308, 309, 310, 311, 312, 313, 314, 315, 316, 317, 318, 319, 320, 321, 322, 323, 324, 325, 326, 327, 328, 329, 330, 331, 332, 333, 334, 335, 336, 337, 338, 339, 340, 341, 342, 343, 344, 345, 346, 347, 348, 349, 350, 351, 352, 353, 354, 355, 356, 357, 358, 359, 360, 361, 362, 363, 364, 365, 366, 367, 368, 369, 370, 371, 372, 373, 374, 375, 376, 377, 378, 379, 380, 381, 382, 383, 384, 385, 386, 387, 388, 389, 390, 391, 392, 393, 394, 395, 396, 397, 398, 399, 400, 401, 402, 403, 404, 405, 406, 407, 408, 409, 410, 411, 412, 413, 414, 415, 416, 417, 418, 419, 420, 421, 422, 423, 424, 425, 426, 427, 428, 429, 430, 431, 432, 433, 434, 435, 436, 437, 438, 439, 440, 441, 442, 443, 444, 445, 446, 447, 448, 449, 450, 452, 453, 454, 455, 456, 457, 458, 459, 460, 461, 462, 463, 464, 465, 466, 467, 468, 469, 470, 473, 474, 475, 476, 477, 478, 479, 480, 481], [0.1987, 0.2594, 0.1306, 0.07069, 0.2826, 0.6466, 0.8043, 0.8678, 0.9035, 0.9347, 0.9628, 0.9837, 0.2029, 0.2651, 0.1408, 0.02606, 0.05656, 0.2879, 0.6487, 0.8055, 0.8687, 0.9043, 0.9353, 0.9633, 0.984, 0.2072, 0.2773, 0.1701, 0.09028, 0.06037, 0.0549, 0.09933, 0.2991, 0.6528, 0.8075, 0.87, 0.9052, 0.936, 0.9637, 0.9843, 0.2111, 0.294, 0.2128, 0.1442, 0.1116, 0.09961, 0.1346, 0.3115, 0.6578, 0.81, 0.8715, 0.9063, 0.9367, 0.9642, 0.9846, 0.214, 0.3124, 0.2672, 0.1974, 0.1543, 0.1396, 0.1641, 0.323, 0.6628, 0.8124, 0.8731, 0.9073, 0.9374, 0.9647, 0.9849, 0.215, 0.3283, 0.3065, 0.2518, 0.1982, 0.1766, 0.1882, 0.3329, 0.6673, 0.8147, 0.8745, 0.9083, 0.9381, 0.9651, 0.9851, 0.2133, 0.3396, 0.3329, 0.2887, 0.2433, 0.2088, 0.2063, 0.3403, 0.6707, 0.8164, 0.8756, 0.9091, 0.9385, 0.9654, 0.9853, 0.2079, 0.3453, 0.3475, 0.309, 0.2652, 0.2275, 0.2168, 0.3449, 0.6729, 0.8176, 0.8763, 0.9095, 0.9388, 0.9655, 0.9854, 0.1982, 0.3452, 0.3514, 0.315, 0.2717, 0.2333, 0.2203, 0.3465, 0.6736, 0.8179, 0.8765, 0.9097, 0.939, 0.9656, 0.9854, 0.1902, 0.3397, 0.3448, 0.3074, 0.2643, 0.2268, 0.2168, 0.3451, 0.6729, 0.8176, 0.8763, 0.9095, 0.9388, 0.9655, 0.9854, 0.183, 0.3291, 0.3277, 0.2857, 0.2414, 0.2073, 0.2061, 0.3406, 0.6708, 0.8165, 0.8756, 0.9091, 0.9385, 0.9654, 0.9853, 0.1763, 0.3139, 0.2992, 0.2477, 0.1955, 0.1746, 0.1876, 0.3332, 0.6674, 0.8148, 0.8745, 0.9083, 0.9381, 0.9651, 0.9851, 0.17, 0.2952, 0.2584, 0.1926, 0.1512, 0.1373, 0.1631, 0.3234, 0.663, 0.8125, 0.8731, 0.9074, 0.9375, 0.9647, 0.9849, 0.1645, 0.2749, 0.203, 0.1393, 0.1088, 0.09753, 0.1334, 0.3118, 0.658, 0.8101, 0.8716, 0.9064, 0.9368, 0.9643, 0.9846, 0.16, 0.2572, 0.1599, 0.08612, 0.05855, 0.05384, 0.09778, 0.2993, 0.653, 0.8077, 0.8701, 0.9053, 0.9361, 0.9638, 0.9843, 0.1571, 0.2447, 0.1304, 0.02101, 0.05493, 0.288, 0.6489, 0.8057, 0.8689, 0.9044, 0.9354, 0.9633, 0.984, 0.156, 0.2393, 0.1207, 0.06991, 0.2833, 0.6469, 0.8045, 0.868, 0.9037, 0.9349, 0.9629, 0.9837, 0.1569, 0.2411, 0.1279, 0.02993, 0.05821, 0.289, 0.6476, 0.8043, 0.8676, 0.9032, 0.9344, 0.9625, 0.9834, 0.1595, 0.2496, 0.1536, 0.08426, 0.05806, 0.05421, 0.1003, 0.3, 0.6503, 0.8048, 0.8676, 0.903, 0.9341, 0.9621, 0.9831, 0.1635, 0.2628, 0.1897, 0.1279, 0.09996, 0.09185, 0.1325, 0.3116, 0.6538, 0.8059, 0.8679, 0.903, 0.9339, 0.9619, 0.9829, 0.1685, 0.2783, 0.2356, 0.1688, 0.1311, 0.1216, 0.1572, 0.3219, 0.6573, 0.8071, 0.8683, 0.9031, 0.9337, 0.9616, 0.9827, 0.1742, 0.2922, 0.2665, 0.2077, 0.1573, 0.1439, 0.1755, 0.3302, 0.6605, 0.8083, 0.8688, 0.9032, 0.9337, 0.9614, 0.9825, 0.9934, 0.1801, 0.3032, 0.2852, 0.2271, 0.1775, 0.1627, 0.19, 0.3363, 0.6629, 0.8092, 0.8692, 0.9034, 0.9336, 0.9613, 0.9824, 0.1863, 0.3107, 0.2948, 0.2336, 0.1984, 0.1746, 0.2007, 0.3408, 0.6646, 0.8098, 0.8695, 0.9035, 0.9336, 0.9612, 0.9823, 0.1929, 0.3148, 0.2985, 0.2355, 0.2064, 0.1753, 0.2028, 0.3419, 0.6652, 0.81, 0.8695, 0.9035, 0.9336, 0.9612, 0.9823, 0.2005, 0.3155, 0.2972, 0.2348, 0.1982, 0.1747, 0.1998, 0.3402, 0.6645, 0.8098, 0.8694, 0.9034, 0.9335, 0.9612, 0.9823, 0.205, 0.3122, 0.2895, 0.2282, 0.1778, 0.1645, 0.1907, 0.3363, 0.6628, 0.8091, 0.8691, 0.9033, 0.9335, 0.9612, 0.9823, 0.2069, 0.3049, 0.2726, 0.21, 0.1585, 0.1458, 0.1763, 0.3298, 0.6602, 0.8081, 0.8686, 0.9031, 0.9335, 0.9614, 0.9825, 0.2068, 0.2938, 0.2434, 0.1724, 0.1329, 0.1229, 0.1577, 0.3212, 0.657, 0.8069, 0.8681, 0.9029, 0.9336, 0.9615, 0.9826, 0.2053, 0.2805, 0.1988, 0.1321, 0.1019, 0.09292, 0.1328, 0.3107, 0.6534, 0.8056, 0.8676, 0.9028, 0.9337, 0.9617, 0.9828, 0.2032, 0.2687, 0.1635, 0.08828, 0.05966, 0.05521, 0.1002, 0.2989, 0.6498, 0.8045, 0.8673, 0.9028, 0.9339, 0.962, 0.9831, 0.2009, 0.2609, 0.1382, 0.03538, 0.05818, 0.2876, 0.6471, 0.804, 0.8673, 0.903, 0.9342, 0.9624, 0.9834]): _vg.add([_i], _w, 'REPLACE')
_vg = ob_protoblobb.vertex_groups.new(name='central_bone')
for _i, _w in zip([0, 1, 2, 6, 7, 8, 9, 10, 11, 12, 15, 16, 17, 18, 21, 22, 23, 24, 25, 26, 27, 30, 31, 32, 33, 34, 35, 36, 37, 38, 39, 40, 41, 42, 45, 46, 47, 48, 49, 50, 51, 52, 53, 54, 55, 56, 57, 60, 61, 62, 63, 64, 65, 66, 67, 68, 69, 70, 71, 72, 75, 76, 77, 78, 79, 80, 81, 82, 83, 84, 85, 86, 87, 90, 91, 92, 93, 94, 95, 96, 97, 98, 99, 100, 101, 102, 105, 106, 107, 108, 109, 110, 111, 112, 113, 114, 115, 116, 117, 120, 121, 122, 123, 124, 125, 126, 127, 128, 129, 130, 131, 132, 135, 136, 137, 138, 139, 140, 141, 142, 143, 144, 145, 146, 147, 150, 151, 152, 153, 154, 155, 156, 157, 158, 159, 160, 161, 162, 165, 166, 167, 168, 169, 170, 171, 172, 173, 174, 175, 176, 177, 180, 181, 182, 183, 184, 185, 186, 187, 188, 189, 190, 191, 192, 195, 196, 197, 198, 199, 200, 201, 202, 203, 204, 205, 206, 207, 210, 211, 212, 213, 214, 215, 216, 217, 218, 219, 220, 221, 222, 225, 226, 227, 228, 231, 232, 233, 234, 235, 236, 237, 240, 241, 242, 246, 247, 248, 249, 250, 251, 252, 255, 256, 257, 258, 261, 262, 263, 264, 265, 266, 267, 270, 271, 272, 273, 274, 275, 276, 277, 278, 279, 280, 281, 282, 285, 286, 287, 288, 289, 290, 291, 292, 293, 294, 295, 296, 297, 300, 301, 302, 303, 304, 305, 306, 307, 308, 309, 310, 311, 312, 315, 316, 317, 318, 319, 320, 321, 322, 323, 324, 325, 326, 327, 331, 332, 333, 334, 335, 336, 337, 338, 339, 340, 341, 342, 343, 346, 347, 348, 349, 350, 351, 352, 353, 354, 355, 356, 357, 358, 361, 362, 363, 364, 365, 366, 367, 368, 369, 370, 371, 372, 373, 376, 377, 378, 379, 380, 381, 382, 383, 384, 385, 386, 387, 388, 391, 392, 393, 394, 395, 396, 397, 398, 399, 400, 401, 402, 403, 406, 407, 408, 409, 410, 411, 412, 413, 414, 415, 416, 417, 418, 421, 422, 423, 424, 425, 426, 427, 428, 429, 430, 431, 432, 433, 436, 437, 438, 439, 440, 441, 442, 443, 444, 445, 446, 447, 448, 451, 452, 453, 454, 455, 456, 457, 458, 459, 460, 461, 462, 463, 464, 467, 468, 469, 470, 473, 474, 475, 476, 477, 478, 479], [0.495, 0.2546, 0.1212, 0.07802, 0.3088, 0.1638, 0.09476, 0.06575, 0.04796, 0.01765, 0.4898, 0.2562, 0.1266, 0.01638, 0.06402, 0.3206, 0.1668, 0.09575, 0.06617, 0.04826, 0.01759, 0.489, 0.2621, 0.1452, 0.07637, 0.05674, 0.05652, 0.1149, 0.3384, 0.1729, 0.09815, 0.06734, 0.04942, 0.01794, 0.4922, 0.2713, 0.1687, 0.1172, 0.1041, 0.1028, 0.1618, 0.3594, 0.181, 0.1015, 0.06907, 0.05062, 0.01862, 0.4993, 0.2821, 0.1907, 0.152, 0.1426, 0.1464, 0.2122, 0.3829, 0.1903, 0.1054, 0.07108, 0.05169, 0.01948, 0.5099, 0.2933, 0.2096, 0.1808, 0.1803, 0.1905, 0.2777, 0.4089, 0.1999, 0.1093, 0.07307, 0.05275, 0.02034, 0.5245, 0.3042, 0.2245, 0.203, 0.2128, 0.2334, 0.3826, 0.4354, 0.2084, 0.1126, 0.0747, 0.05361, 0.02104, 0.5433, 0.3138, 0.2346, 0.2166, 0.232, 0.2577, 0.4253, 0.4503, 0.2133, 0.1145, 0.07565, 0.05411, 0.02143, 0.5675, 0.3213, 0.2393, 0.2205, 0.2356, 0.2611, 0.4274, 0.4514, 0.2138, 0.1147, 0.07574, 0.05415, 0.02143, 0.5837, 0.3257, 0.2384, 0.2148, 0.2237, 0.2438, 0.3896, 0.4386, 0.2097, 0.1132, 0.07494, 0.05371, 0.02104, 0.5938, 0.3266, 0.232, 0.2006, 0.199, 0.2083, 0.292, 0.4145, 0.2021, 0.1102, 0.07344, 0.05289, 0.0203, 0.5995, 0.3243, 0.2206, 0.1799, 0.1686, 0.1713, 0.233, 0.3907, 0.1932, 0.1065, 0.0715, 0.05182, 0.01936, 0.602, 0.3193, 0.2047, 0.1533, 0.1351, 0.1345, 0.1892, 0.369, 0.1843, 0.1026, 0.06943, 0.05067, 0.01836, 0.6022, 0.3127, 0.1844, 0.1203, 0.1005, 0.09638, 0.1495, 0.3491, 0.176, 0.09896, 0.0675, 0.0492, 0.01746, 0.601, 0.3057, 0.1611, 0.07984, 0.05578, 0.05414, 0.1078, 0.3304, 0.1687, 0.09593, 0.06593, 0.04753, 0.01682, 0.5992, 0.3005, 0.142, 0.02043, 0.06003, 0.3134, 0.1634, 0.0939, 0.06496, 0.04658, 0.01655, 0.5972, 0.2987, 0.1371, 0.0758, 0.3042, 0.1613, 0.09329, 0.06475, 0.04652, 0.01672, 0.5953, 0.3008, 0.1443, 0.03603, 0.06437, 0.314, 0.1637, 0.09431, 0.06538, 0.04742, 0.01736, 0.5934, 0.3065, 0.1659, 0.08775, 0.06234, 0.05978, 0.113, 0.3289, 0.169, 0.09666, 0.06674, 0.04915, 0.01841, 0.5911, 0.3138, 0.1904, 0.1282, 0.107, 0.1024, 0.1535, 0.3456, 0.1761, 0.09991, 0.06861, 0.05075, 0.01975, 0.588, 0.3209, 0.2119, 0.1618, 0.1414, 0.1389, 0.1911, 0.3636, 0.184, 0.1036, 0.07077, 0.05208, 0.02123, 0.5835, 0.3266, 0.2298, 0.1907, 0.1742, 0.1717, 0.2322, 0.3832, 0.1924, 0.1075, 0.07294, 0.05341, 0.02266, 0.5767, 0.3299, 0.2442, 0.2173, 0.2072, 0.2064, 0.29, 0.405, 0.2004, 0.1109, 0.07484, 0.05455, 0.02387, 0.5668, 0.33, 0.2542, 0.2428, 0.2434, 0.2639, 0.3875, 0.4252, 0.2067, 0.1134, 0.07617, 0.05533, 0.02469, 0.5526, 0.3264, 0.2569, 0.2588, 0.2753, 0.3437, 0.4219, 0.4338, 0.2091, 0.1144, 0.07667, 0.05563, 0.02501, 0.5328, 0.319, 0.2493, 0.2404, 0.2412, 0.2634, 0.3854, 0.4261, 0.2069, 0.1136, 0.07625, 0.05539, 0.02479, 0.5171, 0.3089, 0.2351, 0.2145, 0.209, 0.2101, 0.2914, 0.4051, 0.2008, 0.1112, 0.07501, 0.05468, 0.02407, 0.5049, 0.2975, 0.217, 0.1857, 0.1732, 0.1721, 0.2344, 0.3843, 0.193, 0.1078, 0.07321, 0.05362, 0.02296, 0.496, 0.2856, 0.1963, 0.1552, 0.1388, 0.1379, 0.1923, 0.3653, 0.1849, 0.1042, 0.07114, 0.05238, 0.02164, 0.4902, 0.2741, 0.1736, 0.1214, 0.1042, 0.101, 0.1541, 0.3477, 0.1772, 0.1006, 0.06911, 0.05113, 0.02028, 0.9758, 0.4878, 0.2642, 0.1493, 0.08219, 0.06037, 0.05915, 0.1132, 0.3312, 0.1704, 0.09754, 0.06737, 0.05006, 0.01907, 0.4892, 0.2572, 0.1288, 0.02994, 0.0648, 0.3161, 0.1655, 0.09544, 0.06619, 0.04861, 0.01815]): _vg.add([_i], _w, 'REPLACE')
_vg = ob_protoblobb.vertex_groups.new(name='Schulter_l')
for _i, _w in zip([0, 1, 2, 15, 16, 17, 30, 31, 32, 33, 45, 46, 47, 48, 49, 50, 60, 61, 62, 63, 64, 65, 66, 67, 75, 76, 77, 78, 79, 80, 81, 82, 90, 91, 92, 93, 94, 95, 96, 97, 98, 105, 106, 107, 108, 109, 110, 111, 112, 113, 114, 120, 121, 122, 123, 124, 125, 126, 127, 128, 129, 135, 136, 137, 138, 139, 140, 141, 142, 143, 144, 145, 150, 151, 152, 153, 154, 155, 156, 157, 158, 159, 160, 165, 166, 167, 168, 169, 170, 171, 172, 173, 174, 175, 176, 180, 181, 182, 183, 184, 185, 186, 187, 188, 189, 190, 191, 195, 196, 197, 198, 199, 200, 201, 202, 203, 204, 205, 206, 210, 211, 212, 213, 214, 215, 216, 217, 218, 219, 220, 221, 225, 226, 227, 228, 229, 230, 231, 232, 233, 234, 235, 236, 240, 241, 242, 243, 244, 245, 246, 247, 248, 249, 250, 251, 255, 256, 257, 258, 259, 260, 261, 262, 263, 264, 265, 266, 270, 271, 272, 273, 274, 275, 276, 277, 278, 279, 280, 281, 285, 286, 287, 288, 289, 290, 291, 292, 293, 294, 295, 296, 300, 301, 302, 303, 304, 305, 306, 307, 308, 309, 310, 311, 315, 316, 317, 318, 319, 320, 321, 322, 323, 324, 325, 326, 331, 332, 333, 334, 335, 336, 337, 338, 339, 340, 341, 346, 347, 348, 349, 350, 351, 352, 353, 354, 355, 356, 361, 362, 363, 364, 365, 366, 367, 368, 369, 370, 376, 377, 378, 379, 380, 381, 382, 383, 384, 385, 391, 392, 393, 394, 395, 396, 397, 398, 399, 406, 407, 408, 409, 410, 411, 412, 413, 421, 422, 423, 424, 425, 426, 427, 436, 437, 438, 439, 440, 441, 452, 453, 454, 455, 467, 468, 469, 486, 487, 488, 489, 490, 491], [0.05943, 0.04831, 0.008674, 0.06077, 0.05075, 0.01444, 0.06377, 0.0561, 0.03323, 0.001341, 0.06835, 0.06494, 0.05604, 0.03957, 0.02142, 0.008443, 0.07436, 0.07704, 0.07444, 0.06753, 0.05683, 0.04869, 0.02271, 0.0006587, 0.08154, 0.09238, 0.09727, 0.09582, 0.08603, 0.07711, 0.05717, 0.02462, 0.08955, 0.111, 0.1255, 0.132, 0.1264, 0.117, 0.08683, 0.05383, 0.01374, 0.0979, 0.1332, 0.1598, 0.1783, 0.1836, 0.1785, 0.1296, 0.07619, 0.03592, 0.001628, 0.1059, 0.1589, 0.2007, 0.2354, 0.2627, 0.2849, 0.1917, 0.1056, 0.0566, 0.01551, 0.1163, 0.1883, 0.2481, 0.2999, 0.3435, 0.3738, 0.2773, 0.1424, 0.07242, 0.03098, 0.004769, 0.1285, 0.2213, 0.3026, 0.3722, 0.431, 0.4679, 0.4128, 0.1852, 0.08932, 0.04702, 0.01443, 0.1415, 0.2574, 0.3657, 0.454, 0.5319, 0.5606, 0.5041, 0.2229, 0.1051, 0.05611, 0.02362, 0.002232, 0.1546, 0.2958, 0.4402, 0.5451, 0.6229, 0.6454, 0.573, 0.253, 0.1184, 0.06269, 0.03173, 0.007625, 0.1668, 0.3338, 0.5326, 0.66, 0.7072, 0.722, 0.6248, 0.2745, 0.1283, 0.06786, 0.03827, 0.01208, 0.1769, 0.366, 0.6117, 0.7773, 0.8078, 0.7836, 0.6497, 0.2855, 0.1345, 0.0714, 0.04301, 0.0154, 0.1839, 0.3873, 0.6647, 0.8999, 0.8881, 0.7544, 0.5994, 0.2847, 0.1371, 0.07339, 0.04589, 0.01753, 0.1871, 0.3942, 0.6653, 0.9949, 0.9422, 0.7853, 0.5395, 0.2842, 0.1378, 0.07409, 0.04703, 0.01843, 0.1863, 0.3884, 0.6617, 0.878, 0.8617, 0.724, 0.5745, 0.2809, 0.1368, 0.07362, 0.04649, 0.01812, 0.1816, 0.3688, 0.6076, 0.7615, 0.7874, 0.7603, 0.6284, 0.2814, 0.1344, 0.07196, 0.04424, 0.01657, 0.1735, 0.3391, 0.5332, 0.6552, 0.699, 0.7101, 0.6111, 0.2722, 0.1289, 0.06881, 0.04013, 0.01376, 0.163, 0.3038, 0.4486, 0.5546, 0.6301, 0.6493, 0.5678, 0.253, 0.1197, 0.06403, 0.0341, 0.009717, 0.1511, 0.2679, 0.3809, 0.4782, 0.5624, 0.5883, 0.5073, 0.2245, 0.107, 0.05769, 0.02633, 0.004585, 0.1386, 0.233, 0.3224, 0.4099, 0.4902, 0.5176, 0.4187, 0.1869, 0.09127, 0.05015, 0.01722, 0.1264, 0.2, 0.2679, 0.3382, 0.3897, 0.4008, 0.2778, 0.1439, 0.07413, 0.03402, 0.007427, 0.1151, 0.1691, 0.2149, 0.2531, 0.2664, 0.2397, 0.1796, 0.1056, 0.05782, 0.01807, 0.1055, 0.1413, 0.1674, 0.1769, 0.1587, 0.1502, 0.1164, 0.07537, 0.03745, 0.003618, 0.09576, 0.1171, 0.1287, 0.1251, 0.1044, 0.09016, 0.07743, 0.05264, 0.01454, 0.08647, 0.09677, 0.09856, 0.09003, 0.07299, 0.06328, 0.05172, 0.02237, 0.07814, 0.08019, 0.07522, 0.06434, 0.0507, 0.03642, 0.01674, 0.07109, 0.06716, 0.05691, 0.03773, 0.0167, 0.003907, 0.06555, 0.05755, 0.03511, 0.002896, 0.06164, 0.05147, 0.01553, 0.1399, 0.1428, 0.1345, 0.1323, 0.1564, 0.1484]): _vg.add([_i], _w, 'REPLACE')
_vg = ob_protoblobb.vertex_groups.new(name='oberarm_l')
for _i, _w in zip([168, 169, 170, 171, 182, 183, 184, 185, 186, 187, 197, 198, 199, 200, 201, 202, 203, 212, 213, 214, 215, 216, 217, 218, 227, 229, 230, 231, 232, 233, 242, 244, 245, 246, 247, 248, 257, 258, 259, 260, 261, 262, 263, 272, 273, 274, 275, 276, 277, 278, 287, 288, 289, 290, 291, 292, 293, 302, 303, 304, 305, 306, 307, 317, 318, 319, 320, 321, 335, 336, 486, 487, 488, 489, 490, 491, 498, 499, 500, 501, 502, 503, 510, 511, 512, 513, 514, 515], [0.01535, 0.01121, 0.008214, 0.006645, 0.005418, 0.04722, 0.03362, 0.03214, 0.03894, 0.01613, 0.0075, 0.03091, 0.05253, 0.05922, 0.07416, 0.05017, 0.004142, 0.009287, 0.01776, 0.06285, 0.09687, 0.1351, 0.07511, 0.02164, 0.01793, 0.07138, 0.2168, 0.282, 0.107, 0.03818, 0.05029, 0.04483, 0.2073, 0.3119, 0.1222, 0.04555, 0.0219, 0.00616, 0.08903, 0.2413, 0.2986, 0.1085, 0.03953, 0.01532, 0.03233, 0.07545, 0.1126, 0.1473, 0.07852, 0.02416, 0.01353, 0.0423, 0.06138, 0.06912, 0.08243, 0.05355, 0.007083, 0.01045, 0.05204, 0.04578, 0.04551, 0.05004, 0.0218, 0.0006743, 0.02115, 0.02037, 0.0188, 0.01415, 0.001019, 0.0001453, 0.8544, 0.8306, 0.8625, 0.8353, 0.8349, 0.8237, 0.9919, 0.9882, 0.987, 0.9805, 0.9884, 0.9869, 0.9034, 0.8672, 0.606, 0.3696, 0.8851, 0.8396]): _vg.add([_i], _w, 'REPLACE')
_vg = ob_protoblobb.vertex_groups.new(name='mittelarm_l')
for _i, _w in zip([510, 511, 512, 513, 514, 515, 522, 523, 524, 525, 526, 527, 534, 535, 536, 538, 539], [0.09611, 0.1322, 0.3935, 0.6297, 0.1142, 0.1596, 0.9558, 0.9651, 0.9542, 0.9666, 0.9501, 0.9568, 0.01698, 0.0001125, 0.01555, 0.02604, 0.01245]): _vg.add([_i], _w, 'REPLACE')
_vg = ob_protoblobb.vertex_groups.new(name='unterarm_l')
for _i, _w in zip([524, 526, 534, 535, 536, 537, 538, 539, 546, 547, 548, 550, 551], [0.007074, 0.001957, 0.9227, 0.9426, 0.9185, 0.9413, 0.9139, 0.9283, 0.09089, 0.04944, 0.08337, 0.09922, 0.07143]): _vg.add([_i], _w, 'REPLACE')
_vg = ob_protoblobb.vertex_groups.new(name='hand_')
for _i, _w in zip([523, 525, 527, 534, 535, 536, 537, 538, 539, 546, 547, 548, 549, 550, 551], [0.001069, 0.01004, 0.001178, 0.9701, 0.9655, 0.9751, 0.969, 0.9704, 0.9653, 0.9979, 0.9975, 0.9993, 0.9988, 0.9981, 0.9972]): _vg.add([_i], _w, 'REPLACE')
_vg = ob_protoblobb.vertex_groups.new(name='Schulter_r')
for _i, _w in zip([0, 1, 2, 3, 4, 5, 6, 7, 8, 9, 10, 11, 15, 16, 17, 18, 19, 20, 21, 22, 23, 24, 25, 26, 30, 31, 32, 33, 34, 35, 36, 37, 38, 39, 40, 41, 45, 46, 47, 48, 49, 50, 51, 52, 53, 54, 55, 56, 60, 61, 62, 63, 64, 65, 66, 67, 68, 69, 70, 71, 75, 76, 77, 78, 79, 80, 81, 82, 83, 84, 85, 90, 91, 92, 93, 94, 95, 96, 97, 98, 99, 100, 105, 106, 107, 108, 109, 110, 111, 112, 113, 114, 120, 121, 122, 123, 124, 125, 126, 127, 128, 129, 135, 136, 137, 138, 139, 140, 141, 142, 143, 150, 151, 152, 153, 154, 155, 156, 157, 158, 165, 166, 167, 168, 169, 170, 171, 172, 180, 181, 182, 183, 184, 185, 186, 195, 196, 197, 198, 199, 210, 211, 212, 225, 226, 227, 240, 241, 242, 255, 256, 257, 270, 271, 272, 285, 286, 287, 288, 289, 290, 300, 301, 302, 303, 304, 305, 306, 315, 316, 317, 318, 319, 320, 321, 322, 331, 332, 333, 334, 335, 336, 337, 338, 339, 346, 347, 348, 349, 350, 351, 352, 353, 354, 355, 361, 362, 363, 364, 365, 366, 367, 368, 369, 370, 376, 377, 378, 379, 380, 381, 382, 383, 384, 385, 386, 391, 392, 393, 394, 395, 396, 397, 398, 399, 400, 401, 406, 407, 408, 409, 410, 411, 412, 413, 414, 415, 416, 417, 421, 422, 423, 424, 425, 426, 427, 428, 429, 430, 431, 432, 436, 437, 438, 439, 440, 441, 442, 443, 444, 445, 446, 447, 452, 453, 454, 455, 456, 457, 458, 459, 460, 461, 462, 463, 467, 468, 469, 470, 471, 472, 473, 474, 475, 476, 477, 478, 482, 483, 484, 485, 492, 493], [0.2299, 0.4094, 0.6677, 0.996, 0.9467, 0.7919, 0.5345, 0.2791, 0.1348, 0.07218, 0.04424, 0.01628, 0.2296, 0.402, 0.6644, 0.8972, 0.8859, 0.7547, 0.5823, 0.2765, 0.1328, 0.07082, 0.04229, 0.01485, 0.2233, 0.3798, 0.6107, 0.7719, 0.8014, 0.7761, 0.6341, 0.2748, 0.1287, 0.0681, 0.03853, 0.01217, 0.2119, 0.3461, 0.5301, 0.6506, 0.6935, 0.7065, 0.6044, 0.2604, 0.1209, 0.06375, 0.03287, 0.00828, 0.1965, 0.3058, 0.4354, 0.5308, 0.601, 0.6203, 0.5399, 0.2337, 0.109, 0.05776, 0.02545, 0.003323, 0.1782, 0.2646, 0.3577, 0.4337, 0.5003, 0.5225, 0.4452, 0.1965, 0.09371, 0.05048, 0.01666, 0.1581, 0.2251, 0.2914, 0.3465, 0.3894, 0.4145, 0.3011, 0.1525, 0.07672, 0.03505, 0.007149, 0.137, 0.1886, 0.2344, 0.2703, 0.2951, 0.314, 0.2095, 0.1141, 0.06047, 0.01936, 0.1153, 0.1559, 0.1857, 0.2046, 0.2074, 0.1997, 0.1432, 0.08309, 0.0426, 0.005062, 0.09725, 0.1276, 0.1453, 0.1522, 0.1447, 0.1335, 0.09769, 0.05948, 0.01935, 0.08235, 0.1037, 0.1124, 0.1119, 0.1009, 0.09058, 0.06635, 0.03396, 0.001062, 0.07028, 0.08411, 0.08605, 0.08104, 0.06945, 0.06087, 0.03842, 0.008366, 0.06078, 0.06841, 0.06512, 0.05705, 0.04251, 0.02886, 0.006798, 0.05369, 0.05637, 0.04696, 0.02558, 0.008525, 0.04779, 0.04569, 0.02122, 0.04265, 0.03579, 0.004717, 0.04193, 0.03336, 0.0003321, 0.04562, 0.03846, 0.007099, 0.05187, 0.05055, 0.02611, 0.05817, 0.06049, 0.05197, 0.03057, 0.0117, 0.00022, 0.06674, 0.07407, 0.06972, 0.05948, 0.04393, 0.03035, 0.01398, 0.07764, 0.0915, 0.09225, 0.08332, 0.06734, 0.0585, 0.05004, 0.02135, 0.09095, 0.1131, 0.1212, 0.1147, 0.09468, 0.08377, 0.07584, 0.05209, 0.0137, 0.1067, 0.1392, 0.1586, 0.1598, 0.1436, 0.1386, 0.1139, 0.07417, 0.03632, 0.00296, 0.1251, 0.1697, 0.2061, 0.229, 0.2294, 0.2212, 0.1774, 0.1039, 0.05715, 0.01733, 0.1462, 0.2039, 0.2617, 0.3226, 0.3775, 0.3896, 0.2782, 0.1425, 0.07348, 0.03324, 0.006832, 0.1665, 0.2403, 0.3198, 0.4017, 0.4791, 0.506, 0.415, 0.1864, 0.0907, 0.04947, 0.01656, 0.1855, 0.2782, 0.3814, 0.4748, 0.5573, 0.5819, 0.503, 0.2235, 0.1063, 0.05722, 0.02555, 0.003909, 0.2025, 0.3165, 0.4509, 0.5536, 0.6281, 0.647, 0.5655, 0.2518, 0.1189, 0.06345, 0.03314, 0.00889, 0.2165, 0.3534, 0.5358, 0.6548, 0.6986, 0.71, 0.6107, 0.271, 0.1279, 0.06808, 0.03891, 0.01272, 0.2263, 0.3839, 0.6095, 0.761, 0.7877, 0.7613, 0.6308, 0.2803, 0.1331, 0.07098, 0.04265, 0.01525, 0.2311, 0.4037, 0.6625, 0.8774, 0.8656, 0.7263, 0.5814, 0.2791, 0.1349, 0.07225, 0.04438, 0.01642, 0.1318, 0.1353, 0.1358, 0.1387, 0.1538, 0.1574]): _vg.add([_i], _w, 'REPLACE')
_vg = ob_protoblobb.vertex_groups.new(name='oberarm_r')
for _i, _w in zip([2, 4, 5, 6, 7, 8, 17, 19, 20, 21, 22, 23, 32, 33, 34, 35, 36, 37, 38, 47, 48, 49, 50, 51, 52, 53, 62, 63, 64, 65, 66, 67, 78, 79, 80, 81, 408, 409, 410, 411, 412, 423, 424, 425, 426, 427, 428, 438, 439, 440, 441, 442, 443, 444, 454, 455, 456, 457, 458, 459, 460, 469, 470, 471, 472, 473, 474, 475, 482, 483, 484, 485, 492, 493, 494, 495, 496, 497, 504, 505, 516], [0.04904, 0.03681, 0.2006, 0.3129, 0.1224, 0.04561, 0.0185, 0.0721, 0.2157, 0.2921, 0.1066, 0.03823, 0.01044, 0.01882, 0.06331, 0.09821, 0.1396, 0.07577, 0.02196, 0.008828, 0.03202, 0.05335, 0.06045, 0.07637, 0.05078, 0.004544, 0.006718, 0.04796, 0.03512, 0.03398, 0.04132, 0.01706, 0.0163, 0.01242, 0.009527, 0.008017, 0.0003856, 0.01969, 0.01835, 0.01721, 0.01327, 0.0102, 0.05101, 0.04343, 0.04321, 0.04815, 0.02083, 0.0135, 0.04081, 0.06003, 0.06747, 0.08066, 0.05288, 0.006669, 0.01545, 0.03117, 0.07388, 0.1101, 0.1438, 0.07781, 0.02384, 0.02188, 0.005128, 0.08491, 0.2378, 0.2903, 0.1088, 0.03951, 0.8638, 0.829, 0.8565, 0.8342, 0.8365, 0.8088, 0.964, 0.9654, 0.9697, 0.9709, 0.9638, 0.9638, 0.006554]): _vg.add([_i], _w, 'REPLACE')
_vg = ob_protoblobb.vertex_groups.new(name='mittelarm_r')
for _i, _w in zip([494, 495, 504, 505, 506, 507, 508, 509, 516, 517, 518, 519, 520, 521, 528, 529, 530, 532, 540, 541], [0.01104, 0.006256, 0.007055, 0.005187, 0.975, 0.9834, 0.9746, 0.9815, 0.9708, 0.9768, 0.9668, 0.9778, 0.9738, 0.9815, 0.9701, 0.977, 0.01915, 0.02001, 0.03001, 0.01175]): _vg.add([_i], _w, 'REPLACE')
_vg = ob_protoblobb.vertex_groups.new(name='unterarm_r')
for _i, _w in zip([518, 528, 530, 531, 532, 533, 540, 541, 542, 544, 545, 552, 553], [0.01189, 0.00531, 0.9144, 0.9442, 0.9213, 0.9432, 0.91, 0.931, 0.03652, 0.07666, 0.04316, 0.09601, 0.06942]): _vg.add([_i], _w, 'REPLACE')
_vg = ob_protoblobb.vertex_groups.new(name='hand_R')
for _i, _w in zip([518, 519, 530, 531, 532, 533, 540, 541, 542, 543, 544, 545, 552, 553], [0.0005484, 0.007234, 0.9732, 0.971, 0.9689, 0.9669, 0.9687, 0.9671, 0.9993, 0.9991, 0.9979, 0.9975, 0.9977, 0.9977]): _vg.add([_i], _w, 'REPLACE')
_vg = ob_protoblobb.vertex_groups.new(name='central_bone.001')
_vg = ob_protoblobb.vertex_groups.new(name='Central_Bone_down.001')
for _i, _w in zip([0, 1, 2, 3, 4, 5, 6, 7, 8, 9, 10, 11, 12, 13, 14, 15, 16, 17, 18, 19, 20, 21, 22, 23, 24, 25, 26, 27, 28, 29, 30, 31, 32, 33, 34, 35, 36, 37, 38, 39, 40, 41, 42, 43, 44, 45, 46, 47, 48, 49, 50, 51, 52, 53, 54, 55, 56, 57, 58, 59, 60, 61, 62, 63, 64, 65, 66, 67, 68, 69, 70, 71, 72, 73, 74, 75, 76, 77, 78, 79, 80, 81, 82, 83, 84, 85, 86, 87, 88, 89, 90, 91, 92, 93, 94, 95, 96, 97, 98, 99, 100, 101, 102, 103, 104, 105, 106, 107, 108, 109, 110, 111, 112, 113, 114, 115, 116, 117, 118, 119, 120, 121, 122, 123, 124, 125, 126, 127, 128, 129, 130, 131, 132, 133, 134, 135, 136, 137, 138, 139, 140, 141, 142, 143, 144, 145, 146, 147, 148, 149, 150, 151, 152, 153, 154, 155, 156, 157, 158, 159, 160, 161, 162, 163, 164, 165, 166, 167, 168, 169, 170, 171, 172, 173, 174, 175, 176, 177, 178, 179, 180, 181, 182, 183, 184, 185, 186, 187, 188, 189, 190, 191, 192, 193, 194, 195, 196, 197, 198, 199, 200, 201, 202, 203, 204, 205, 206, 207, 208, 209, 210, 211, 212, 213, 214, 215, 216, 217, 218, 219, 220, 221, 222, 223, 224, 225, 226, 227, 228, 229, 230, 231, 232, 233, 234, 235, 236, 237, 238, 239, 240, 241, 242, 243, 244, 245, 246, 247, 248, 249, 250, 251, 252, 253, 254, 255, 256, 257, 258, 259, 260, 261, 262, 263, 264, 265, 266, 267, 268, 269, 270, 271, 272, 273, 274, 275, 276, 277, 278, 279, 280, 281, 282, 283, 284, 285, 286, 287, 288, 289, 290, 291, 292, 293, 294, 295, 296, 297, 298, 299, 300, 301, 302, 303, 304, 305, 306, 307, 308, 309, 310, 311, 312, 313, 314, 315, 316, 317, 318, 319, 320, 321, 322, 323, 324, 325, 326, 327, 328, 329, 330, 331, 332, 333, 334, 335, 336, 337, 338, 339, 340, 341, 342, 343, 344, 345, 346, 347, 348, 349, 350, 351, 352, 353, 354, 355, 356, 357, 358, 359, 360, 361, 362, 363, 364, 365, 366, 367, 368, 369, 370, 371, 372, 373, 374, 375, 376, 377, 378, 379, 380, 381, 382, 383, 384, 385, 386, 387, 388, 389, 390, 391, 392, 393, 394, 395, 396, 397, 398, 399, 400, 401, 402, 403, 404, 405, 406, 407, 408, 409, 410, 411, 412, 413, 414, 415, 416, 417, 418, 419, 420, 421, 422, 423, 424, 425, 426, 427, 428, 429, 430, 431, 432, 433, 434, 435, 436, 437, 438, 439, 440, 441, 442, 443, 444, 445, 446, 447, 448, 449, 450, 451, 452, 453, 454, 455, 456, 457, 458, 459, 460, 461, 462, 463, 464, 465, 466, 467, 468, 469, 470, 471, 472, 473, 474, 475, 476, 477, 478, 479, 480, 481, 482, 483, 484, 485, 486, 487, 488, 489, 490, 491, 492, 493, 494, 495, 496, 497, 498, 499, 500, 501, 502, 503, 504, 505, 506, 507, 508, 509, 510, 511, 512, 513, 514, 515, 516, 517, 518, 519, 520, 521, 522, 523, 524, 525, 526, 527, 528, 529, 530, 531, 532, 533, 534, 535, 536, 537, 538, 539, 540, 541, 542, 543, 544, 545, 546, 547, 548, 549, 550, 551, 552, 553], [0.0, 0.0, 0.0, 0.0, 0.0, 0.0, 0.0, 0.0, 0.0, 0.0, 0.0, 0.0, 0.0, 0.0, 0.0, 0.0, 0.0, 0.0, 0.0, 0.0, 0.0, 0.0, 0.0, 0.0, 0.0, 0.0, 0.0, 0.0, 0.0, 0.0, 0.0, 0.0, 0.0, 0.0, 0.0, 0.0, 0.0, 0.0, 0.0, 0.0, 0.0, 0.0, 0.0, 0.0, 0.0, 0.0, 0.0, 0.0, 0.0, 0.0, 0.0, 0.0, 0.0, 0.0, 0.0, 0.0, 0.0, 0.0, 0.0, 0.0, 0.0, 0.0, 0.0, 0.0, 0.0, 0.0, 0.0, 0.0, 0.0, 0.0, 0.0, 0.0, 0.0, 0.0, 0.0, 0.0, 0.0, 0.0, 0.0, 0.0, 0.0, 0.0, 0.0, 0.0, 0.0, 0.0, 0.0, 0.0, 0.0, 0.0, 0.0, 0.0, 0.0, 0.0, 0.0, 0.0, 0.0, 0.0, 0.0, 0.0, 0.0, 0.0, 0.0, 0.0, 0.0, 0.0, 0.0, 0.0, 0.0, 0.0, 0.0, 0.0, 0.0, 0.0, 0.0, 0.0, 0.0, 0.0, 0.0, 0.0, 0.0, 0.0, 0.0, 0.0, 0.0, 0.0, 0.0, 0.0, 0.0, 0.0, 0.0, 0.0, 0.0, 0.0, 0.0, 0.0, 0.0, 0.0, 0.0, 0.0, 0.0, 0.0, 0.0, 0.0, 0.0, 0.0, 0.0, 0.0, 0.0, 0.0, 0.0, 0.0, 0.0, 0.0, 0.0, 0.0, 0.0, 0.0, 0.0, 0.0, 0.0, 0.0, 0.0, 0.0, 0.0, 0.0, 0.0, 0.0, 0.0, 0.0, 0.0, 0.0, 0.0, 0.0, 0.0, 0.0, 0.0, 0.0, 0.0, 0.0, 0.0, 0.0, 0.0, 0.0, 0.0, 0.0, 0.0, 0.0, 0.0, 0.0, 0.0, 0.0, 0.0, 0.0, 0.0, 0.0, 0.0, 0.0, 0.0, 0.0, 0.0, 0.0, 0.0, 0.0, 0.0, 0.0, 0.0, 0.0, 0.0, 0.0, 0.0, 0.0, 0.0, 0.0, 0.0, 0.0, 0.0, 0.0, 0.0, 0.0, 0.0, 0.0, 0.0, 0.0, 0.0, 0.0, 0.0, 0.0, 0.0, 0.0, 0.0, 0.0, 0.0, 0.0, 0.0, 0.0, 0.0, 0.0, 0.0, 0.0, 0.0, 0.0, 0.0, 0.0, 0.0, 0.0, 0.0, 0.0, 0.0, 0.0, 0.0, 0.0, 0.0, 0.0, 0.0, 0.0, 0.0, 0.0, 0.0, 0.0, 0.0, 0.0, 0.0, 0.0, 0.0, 0.0, 0.0, 0.0, 0.0, 0.0, 0.0, 0.0, 0.0, 0.0, 0.0, 0.0, 0.0, 0.0, 0.0, 0.0, 0.0, 0.0, 0.0, 0.0, 0.0, 0.0, 0.0, 0.0, 0.0, 0.0, 0.0, 0.0, 0.0, 0.0, 0.0, 0.0, 0.0, 0.0, 0.0, 0.0, 0.0, 0.0, 0.0, 0.0, 0.0, 0.0, 0.0, 0.0, 0.0, 0.0, 0.0, 0.0, 0.0, 0.0, 0.0, 0.0, 0.0, 0.0, 0.0, 0.0, 0.0, 0.0, 0.0, 0.0, 0.0, 0.0, 0.0, 0.0, 0.0, 0.0, 0.0, 0.0, 0.0, 0.0, 0.0, 0.0, 0.0, 0.0, 0.0, 0.0, 0.0, 0.0, 0.0, 0.0, 0.0, 0.0, 0.0, 0.0, 0.0, 0.0, 0.0, 0.0, 0.0, 0.0, 0.0, 0.0, 0.0, 0.0, 0.0, 0.0, 0.0, 0.0, 0.0, 0.0, 0.0, 0.0, 0.0, 0.0, 0.0, 0.0, 0.0, 0.0, 0.0, 0.0, 0.0, 0.0, 0.0, 0.0, 0.0, 0.0, 0.0, 0.0, 0.0, 0.0, 0.0, 0.0, 0.0, 0.0, 0.0, 0.0, 0.0, 0.0, 0.0, 0.0, 0.0, 0.0, 0.0, 0.0, 0.0, 0.0, 0.0, 0.0, 0.0, 0.0, 0.0, 0.0, 0.0, 0.0, 0.0, 0.0, 0.0, 0.0, 0.0, 0.0, 0.0, 0.0, 0.0, 0.0, 0.0, 0.0, 0.0, 0.0, 0.0, 0.0, 0.0, 0.0, 0.0, 0.0, 0.0, 0.0, 0.0, 0.0, 0.0, 0.0, 0.0, 0.0, 0.0, 0.0, 0.0, 0.0, 0.0, 0.0, 0.0, 0.0, 0.0, 0.0, 0.0, 0.0, 0.0, 0.0, 0.0, 0.0, 0.0, 0.0, 0.0, 0.0, 0.0, 0.0, 0.0, 0.0, 0.0, 0.0, 0.0, 0.0, 0.0, 0.0, 0.0, 0.0, 0.0, 0.0, 0.0, 0.0, 0.0, 0.0, 0.0, 0.0, 0.0, 0.0, 0.0, 0.0, 0.0, 0.0, 0.0, 0.0, 0.0, 0.0, 0.0, 0.0, 0.0, 0.0, 0.0, 0.0, 0.0, 0.0, 0.0, 0.0, 0.0, 0.0, 0.0, 0.0, 0.0, 0.0, 0.0, 0.0, 0.0, 0.0, 0.0, 0.0, 0.0, 0.0, 0.0, 0.0, 0.0, 0.0, 0.0, 0.0, 0.0, 0.0, 0.0, 0.0, 0.0, 0.0, 0.0, 0.0, 0.0, 0.0, 0.0, 0.0, 0.0, 0.0, 0.0, 0.0, 0.0, 0.0, 0.0, 0.0, 0.0, 0.0, 0.0, 0.0, 0.0, 0.0, 0.0, 0.0, 0.0, 0.0, 0.0, 0.0, 0.0, 0.0, 0.0, 0.0, 0.0, 0.0]): _vg.add([_i], _w, 'REPLACE')
_vg = ob_protoblobb.vertex_groups.new(name='Central_Bone_down.002')
for _i, _w in zip([0, 1, 2, 3, 4, 5, 6, 7, 8, 9, 10, 11, 12, 13, 14, 15, 16, 17, 18, 19, 20, 21, 22, 23, 24, 25, 26, 27, 28, 29, 30, 31, 32, 33, 34, 35, 36, 37, 38, 39, 40, 41, 42, 43, 44, 45, 46, 47, 48, 49, 50, 51, 52, 53, 54, 55, 56, 57, 58, 59, 60, 61, 62, 63, 64, 65, 66, 67, 68, 69, 70, 71, 72, 73, 74, 75, 76, 77, 78, 79, 80, 81, 82, 83, 84, 85, 86, 87, 88, 89, 90, 91, 92, 93, 94, 95, 96, 97, 98, 99, 100, 101, 102, 103, 104, 105, 106, 107, 108, 109, 110, 111, 112, 113, 114, 115, 116, 117, 118, 119, 120, 121, 122, 123, 124, 125, 126, 127, 128, 129, 130, 131, 132, 133, 134, 135, 136, 137, 138, 139, 140, 141, 142, 143, 144, 145, 146, 147, 148, 149, 150, 151, 152, 153, 154, 155, 156, 157, 158, 159, 160, 161, 162, 163, 164, 165, 166, 167, 168, 169, 170, 171, 172, 173, 174, 175, 176, 177, 178, 179, 180, 181, 182, 183, 184, 185, 186, 187, 188, 189, 190, 191, 192, 193, 194, 195, 196, 197, 198, 199, 200, 201, 202, 203, 204, 205, 206, 207, 208, 209, 210, 211, 212, 213, 214, 215, 216, 217, 218, 219, 220, 221, 222, 223, 224, 225, 226, 227, 228, 229, 230, 231, 232, 233, 234, 235, 236, 237, 238, 239, 240, 241, 242, 243, 244, 245, 246, 247, 248, 249, 250, 251, 252, 253, 254, 255, 256, 257, 258, 259, 260, 261, 262, 263, 264, 265, 266, 267, 268, 269, 270, 271, 272, 273, 274, 275, 276, 277, 278, 279, 280, 281, 282, 283, 284, 285, 286, 287, 288, 289, 290, 291, 292, 293, 294, 295, 296, 297, 298, 299, 300, 301, 302, 303, 304, 305, 306, 307, 308, 309, 310, 311, 312, 313, 314, 315, 316, 317, 318, 319, 320, 321, 322, 323, 324, 325, 326, 327, 328, 329, 330, 331, 332, 333, 334, 335, 336, 337, 338, 339, 340, 341, 342, 343, 344, 345, 346, 347, 348, 349, 350, 351, 352, 353, 354, 355, 356, 357, 358, 359, 360, 361, 362, 363, 364, 365, 366, 367, 368, 369, 370, 371, 372, 373, 374, 375, 376, 377, 378, 379, 380, 381, 382, 383, 384, 385, 386, 387, 388, 389, 390, 391, 392, 393, 394, 395, 396, 397, 398, 399, 400, 401, 402, 403, 404, 405, 406, 407, 408, 409, 410, 411, 412, 413, 414, 415, 416, 417, 418, 419, 420, 421, 422, 423, 424, 425, 426, 427, 428, 429, 430, 431, 432, 433, 434, 435, 436, 437, 438, 439, 440, 441, 442, 443, 444, 445, 446, 447, 448, 449, 450, 451, 452, 453, 454, 455, 456, 457, 458, 459, 460, 461, 462, 463, 464, 465, 466, 467, 468, 469, 470, 471, 472, 473, 474, 475, 476, 477, 478, 479, 480, 481, 482, 483, 484, 485, 486, 487, 488, 489, 490, 491, 492, 493, 494, 495, 496, 497, 498, 499, 500, 501, 502, 503, 504, 505, 506, 507, 508, 509, 510, 511, 512, 513, 514, 515, 516, 517, 518, 519, 520, 521, 522, 523, 524, 525, 526, 527, 528, 529, 530, 531, 532, 533, 534, 535, 536, 537, 538, 539, 540, 541, 542, 543, 544, 545, 546, 547, 548, 549, 550, 551, 552, 553], [0.0, 0.0, 0.0, 0.0, 0.0, 0.0, 0.0, 0.0, 0.0, 0.0, 0.0, 0.0, 0.0, 0.0, 0.0, 0.0, 0.0, 0.0, 0.0, 0.0, 0.0, 0.0, 0.0, 0.0, 0.0, 0.0, 0.0, 0.0, 0.0, 0.0, 0.0, 0.0, 0.0, 0.0, 0.0, 0.0, 0.0, 0.0, 0.0, 0.0, 0.0, 0.0, 0.0, 0.0, 0.0, 0.0, 0.0, 0.0, 0.0, 0.0, 0.0, 0.0, 0.0, 0.0, 0.0, 0.0, 0.0, 0.0, 0.0, 0.0, 0.0, 0.0, 0.0, 0.0, 0.0, 0.0, 0.0, 0.0, 0.0, 0.0, 0.0, 0.0, 0.0, 0.0, 0.0, 0.0, 0.0, 0.0, 0.0, 0.0, 0.0, 0.0, 0.0, 0.0, 0.0, 0.0, 0.0, 0.0, 0.0, 0.0, 0.0, 0.0, 0.0, 0.0, 0.0, 0.0, 0.0, 0.0, 0.0, 0.0, 0.0, 0.0, 0.0, 0.0, 0.0, 0.0, 0.0, 0.0, 0.0, 0.0, 0.0, 0.0, 0.0, 0.0, 0.0, 0.0, 0.0, 0.0, 0.0, 0.0, 0.0, 0.0, 0.0, 0.0, 0.0, 0.0, 0.0, 0.0, 0.0, 0.0, 0.0, 0.0, 0.0, 0.0, 0.0, 0.0, 0.0, 0.0, 0.0, 0.0, 0.0, 0.0, 0.0, 0.0, 0.0, 0.0, 0.0, 0.0, 0.0, 0.0, 0.0, 0.0, 0.0, 0.0, 0.0, 0.0, 0.0, 0.0, 0.0, 0.0, 0.0, 0.0, 0.0, 0.0, 0.0, 0.0, 0.0, 0.0, 0.0, 0.0, 0.0, 0.0, 0.0, 0.0, 0.0, 0.0, 0.0, 0.0, 0.0, 0.0, 0.0, 0.0, 0.0, 0.0, 0.0, 0.0, 0.0, 0.0, 0.0, 0.0, 0.0, 0.0, 0.0, 0.0, 0.0, 0.0, 0.0, 0.0, 0.0, 0.0, 0.0, 0.0, 0.0, 0.0, 0.0, 0.0, 0.0, 0.0, 0.0, 0.0, 0.0, 0.0, 0.0, 0.0, 0.0, 0.0, 0.0, 0.0, 0.0, 0.0, 0.0, 0.0, 0.0, 0.0, 0.0, 0.0, 0.0, 0.0, 0.0, 0.0, 0.0, 0.0, 0.0, 0.0, 0.0, 0.0, 0.0, 0.0, 0.0, 0.0, 0.0, 0.0, 0.0, 0.0, 0.0, 0.0, 0.0, 0.0, 0.0, 0.0, 0.0, 0.0, 0.0, 0.0, 0.0, 0.0, 0.0, 0.0, 0.0, 0.0, 0.0, 0.0, 0.0, 0.0, 0.0, 0.0, 0.0, 0.0, 0.0, 0.0, 0.0, 0.0, 0.0, 0.0, 0.0, 0.0, 0.0, 0.0, 0.0, 0.0, 0.0, 0.0, 0.0, 0.0, 0.0, 0.0, 0.0, 0.0, 0.0, 0.0, 0.0, 0.0, 0.0, 0.0, 0.0, 0.0, 0.0, 0.0, 0.0, 0.0, 0.0, 0.0, 0.0, 0.0, 0.0, 0.0, 0.0, 0.0, 0.0, 0.0, 0.0, 0.0, 0.0, 0.0, 0.0, 0.0, 0.0, 0.0, 0.0, 0.0, 0.0, 0.0, 0.0, 0.0, 0.0, 0.0, 0.0, 0.0, 0.0, 0.0, 0.0, 0.0, 0.0, 0.0, 0.0, 0.0, 0.0, 0.0, 0.0, 0.0, 0.0, 0.0, 0.0, 0.0, 0.0, 0.0, 0.0, 0.0, 0.0, 0.0, 0.0, 0.0, 0.0, 0.0, 0.0, 0.0, 0.0, 0.0, 0.0, 0.0, 0.0, 0.0, 0.0, 0.0, 0.0, 0.0, 0.0, 0.0, 0.0, 0.0, 0.0, 0.0, 0.0, 0.0, 0.0, 0.0, 0.0, 0.0, 0.0, 0.0, 0.0, 0.0, 0.0, 0.0, 0.0, 0.0, 0.0, 0.0, 0.0, 0.0, 0.0, 0.0, 0.0, 0.0, 0.0, 0.0, 0.0, 0.0, 0.0, 0.0, 0.0, 0.0, 0.0, 0.0, 0.0, 0.0, 0.0, 0.0, 0.0, 0.0, 0.0, 0.0, 0.0, 0.0, 0.0, 0.0, 0.0, 0.0, 0.0, 0.0, 0.0, 0.0, 0.0, 0.0, 0.0, 0.0, 0.0, 0.0, 0.0, 0.0, 0.0, 0.0, 0.0, 0.0, 0.0, 0.0, 0.0, 0.0, 0.0, 0.0, 0.0, 0.0, 0.0, 0.0, 0.0, 0.0, 0.0, 0.0, 0.0, 0.0, 0.0, 0.0, 0.0, 0.0, 0.0, 0.0, 0.0, 0.0, 0.0, 0.0, 0.0, 0.0, 0.0, 0.0, 0.0, 0.0, 0.0, 0.0, 0.0, 0.0, 0.0, 0.0, 0.0, 0.0, 0.0, 0.0, 0.0, 0.0, 0.0, 0.0, 0.0, 0.0, 0.0, 0.0, 0.0, 0.0, 0.0, 0.0, 0.0, 0.0, 0.0, 0.0, 0.0, 0.0, 0.0, 0.0, 0.0, 0.0, 0.0, 0.0, 0.0, 0.0, 0.0, 0.0, 0.0, 0.0, 0.0, 0.0, 0.0, 0.0, 0.0, 0.0, 0.0, 0.0, 0.0, 0.0, 0.0, 0.0, 0.0, 0.0, 0.0, 0.0, 0.0, 0.0, 0.0, 0.0, 0.0, 0.0, 0.0, 0.0, 0.0, 0.0, 0.0, 0.0, 0.0, 0.0, 0.0, 0.0, 0.0, 0.0, 0.0, 0.0, 0.0, 0.0, 0.0, 0.0, 0.0, 0.0, 0.0, 0.0, 0.0, 0.0, 0.0, 0.0]): _vg.add([_i], _w, 'REPLACE')
_vg = ob_protoblobb.vertex_groups.new(name='Central_Bone_down.003')
for _i, _w in zip([3, 4, 5, 6, 7, 8, 9, 10, 11, 12, 13, 14, 18, 19, 20, 21, 22, 23, 24, 25, 26, 27, 28, 29, 33, 34, 35, 36, 37, 38, 39, 40, 41, 42, 43, 44, 48, 49, 50, 51, 52, 53, 54, 55, 56, 57, 58, 59, 63, 64, 65, 66, 67, 68, 69, 70, 71, 72, 73, 74, 78, 79, 80, 81, 82, 83, 84, 85, 86, 87, 88, 89, 93, 94, 95, 96, 97, 98, 99, 100, 101, 102, 103, 104, 108, 109, 110, 111, 112, 113, 114, 115, 116, 117, 118, 119, 123, 124, 125, 126, 127, 128, 129, 130, 131, 132, 133, 134, 138, 139, 140, 141, 142, 143, 144, 145, 146, 147, 148, 149, 153, 154, 155, 156, 157, 158, 159, 160, 161, 162, 163, 164, 167, 168, 169, 170, 171, 172, 173, 174, 175, 176, 177, 178, 179, 182, 183, 184, 185, 186, 187, 188, 189, 190, 191, 192, 193, 194, 197, 198, 199, 200, 201, 202, 203, 204, 205, 206, 207, 208, 209, 212, 213, 214, 215, 216, 217, 218, 219, 220, 221, 222, 223, 224, 227, 228, 229, 230, 231, 232, 233, 234, 235, 236, 237, 238, 239, 242, 243, 244, 245, 246, 247, 248, 249, 250, 251, 252, 253, 254, 257, 258, 259, 260, 261, 262, 263, 264, 265, 266, 267, 268, 269, 272, 273, 274, 275, 276, 277, 278, 279, 280, 281, 282, 283, 284, 288, 289, 290, 291, 292, 293, 294, 295, 296, 297, 298, 299, 303, 304, 305, 306, 307, 308, 309, 310, 311, 312, 313, 314, 319, 320, 321, 322, 323, 324, 325, 326, 327, 328, 329, 330, 333, 334, 335, 336, 337, 338, 339, 340, 341, 342, 343, 344, 345, 348, 349, 350, 351, 352, 353, 354, 355, 356, 357, 358, 359, 360, 363, 364, 365, 366, 367, 368, 369, 370, 371, 372, 373, 374, 375, 378, 379, 380, 381, 382, 383, 384, 385, 386, 387, 388, 389, 390, 393, 394, 395, 396, 397, 398, 399, 400, 401, 402, 403, 404, 405, 410, 411, 412, 413, 414, 415, 416, 417, 418, 419, 420, 425, 426, 427, 428, 429, 430, 431, 432, 433, 434, 435, 439, 440, 441, 442, 443, 444, 445, 446, 447, 448, 449, 450, 455, 456, 457, 458, 459, 460, 461, 462, 463, 464, 465, 466, 470, 471, 472, 473, 474, 475, 476, 477, 478, 479, 480, 481, 482, 483, 484, 485, 486, 487, 488, 489, 490, 491, 492, 493, 494, 495, 496, 497, 498, 499, 500, 501, 502, 503, 504, 505, 506, 507, 508, 509, 510, 511, 512, 513, 514, 515, 516, 517, 518, 519, 520, 521, 522, 523, 524, 525, 526, 527, 528, 529, 530, 531, 532, 533, 534, 535, 536, 537, 538, 539, 540, 541, 542, 543, 544, 545, 546, 547, 548, 549, 550, 551, 552, 553], [0.0, 0.0, 0.0, 0.0, 0.0, 0.0, 0.0, 0.0, 0.0, 0.0, 0.0, 0.0, 0.0, 0.0, 0.0, 0.0, 0.0, 0.0, 0.0, 0.0, 0.0, 0.0, 0.0, 0.0, 0.0, 0.0, 0.0, 0.0, 0.0, 0.0, 0.0, 0.0, 0.0, 0.0, 0.0, 0.0, 0.0, 0.0, 0.0, 0.0, 0.0, 0.0, 0.0, 0.0, 0.0, 0.0, 0.0, 0.0, 0.0, 0.0, 0.0, 0.0, 0.0, 0.0, 0.0, 0.0, 0.0, 0.0, 0.0, 0.0, 0.0, 0.0, 0.0, 0.0, 0.0, 0.0, 0.0, 0.0, 0.0, 0.0, 0.0, 0.0, 0.0, 0.0, 0.0, 0.0, 0.0, 0.0, 0.0, 0.0, 0.0, 0.0, 0.0, 0.0, 0.0, 0.0, 0.0, 0.0, 0.0, 0.0, 0.0, 0.0, 0.0, 0.0, 0.0, 0.0, 0.0, 0.0, 0.0, 0.0, 0.0, 0.0, 0.0, 0.0, 0.0, 0.0, 0.0, 0.0, 0.0, 0.0, 0.0, 0.0, 0.0, 0.0, 0.0, 0.0, 0.0, 0.0, 0.0, 0.0, 0.0, 0.0, 0.0, 0.0, 0.0, 0.0, 0.0, 0.0, 0.0, 0.0, 0.0, 0.0, 0.0, 0.0, 0.0, 0.0, 0.0, 0.0, 0.0, 0.0, 0.0, 0.0, 0.0, 0.0, 0.0, 0.0, 0.0, 0.0, 0.0, 0.0, 0.0, 0.0, 0.0, 0.0, 0.0, 0.0, 0.0, 0.0, 0.0, 0.0, 0.0, 0.0, 0.0, 0.0, 0.0, 0.0, 0.0, 0.0, 0.0, 0.0, 0.0, 0.0, 0.0, 0.0, 0.0, 0.0, 0.0, 0.0, 0.0, 0.0, 0.0, 0.0, 0.0, 0.0, 0.0, 0.0, 0.0, 0.0, 0.0, 0.0, 0.0, 0.0, 0.0, 0.0, 0.0, 0.0, 0.0, 0.0, 0.0, 0.0, 0.0, 0.0, 0.0, 0.0, 0.0, 0.0, 0.0, 0.0, 0.0, 0.0, 0.0, 0.0, 0.0, 0.0, 0.0, 0.0, 0.0, 0.0, 0.0, 0.0, 0.0, 0.0, 0.0, 0.0, 0.0, 0.0, 0.0, 0.0, 0.0, 0.0, 0.0, 0.0, 0.0, 0.0, 0.0, 0.0, 0.0, 0.0, 0.0, 0.0, 0.0, 0.0, 0.0, 0.0, 0.0, 0.0, 0.0, 0.0, 0.0, 0.0, 0.0, 0.0, 0.0, 0.0, 0.0, 0.0, 0.0, 0.0, 0.0, 0.0, 0.0, 0.0, 0.0, 0.0, 0.0, 0.0, 0.0, 0.0, 0.0, 0.0, 0.0, 0.0, 0.0, 0.0, 0.0, 0.0, 0.0, 0.0, 0.0, 0.0, 0.0, 0.0, 0.0, 0.0, 0.0, 0.0, 0.0, 0.0, 0.0, 0.0, 0.0, 0.0, 0.0, 0.0, 0.0, 0.0, 0.0, 0.0, 0.0, 0.0, 0.0, 0.0, 0.0, 0.0, 0.0, 0.0, 0.0, 0.0, 0.0, 0.0, 0.0, 0.0, 0.0, 0.0, 0.0, 0.0, 0.0, 0.0, 0.0, 0.0, 0.0, 0.0, 0.0, 0.0, 0.0, 0.0, 0.0, 0.0, 0.0, 0.0, 0.0, 0.0, 0.0, 0.0, 0.0, 0.0, 0.0, 0.0, 0.0, 0.0, 0.0, 0.0, 0.0, 0.0, 0.0, 0.0, 0.0, 0.0, 0.0, 0.0, 0.0, 0.0, 0.0, 0.0, 0.0, 0.0, 0.0, 0.0, 0.0, 0.0, 0.0, 0.0, 0.0, 0.0, 0.0, 0.0, 0.0, 0.0, 0.0, 0.0, 0.0, 0.0, 0.0, 0.0, 0.0, 0.0, 0.0, 0.0, 0.0, 0.0, 0.0, 0.0, 0.0, 0.0, 0.0, 0.0, 0.0, 0.0, 0.0, 0.0, 0.0, 0.0, 0.0, 0.0, 0.0, 0.0, 0.0, 0.0, 0.0, 0.0, 0.0, 0.0, 0.0, 0.0, 0.0, 0.0, 0.0, 0.0, 0.0, 0.0, 0.0, 0.0, 0.0, 0.0, 0.0, 0.0, 0.0, 0.0, 0.0, 0.0, 0.0, 0.0, 0.0, 0.0, 0.0, 0.0, 0.0, 0.0, 0.0, 0.0, 0.0, 0.0, 0.0, 0.0, 0.0, 0.0, 0.0, 0.0, 0.0, 0.0, 0.0, 0.0, 0.0, 0.0, 0.0, 0.0, 0.0, 0.0, 0.0, 0.0, 0.0, 0.0, 0.0, 0.0, 0.0, 0.0, 0.0, 0.0, 0.0, 0.0, 0.0, 0.0, 0.0, 0.0, 0.0, 0.0, 0.0]): _vg.add([_i], _w, 'REPLACE')
_vg = ob_protoblobb.vertex_groups.new(name='Central_Bone_down.004')
for _i, _w in zip([2, 3, 4, 5, 6, 7, 8, 9, 10, 11, 16, 17, 18, 19, 20, 21, 22, 23, 24, 25, 26, 31, 32, 33, 34, 35, 36, 37, 38, 39, 40, 41, 46, 47, 48, 49, 50, 51, 52, 53, 54, 55, 56, 61, 62, 63, 64, 65, 66, 67, 68, 69, 70, 71, 76, 77, 78, 79, 80, 81, 82, 83, 84, 85, 86, 91, 92, 93, 94, 95, 96, 97, 98, 99, 100, 101, 106, 107, 108, 109, 110, 111, 112, 113, 114, 115, 116, 121, 122, 123, 124, 125, 126, 127, 128, 129, 130, 131, 136, 137, 138, 139, 140, 141, 142, 143, 144, 145, 146, 152, 153, 154, 155, 156, 157, 158, 159, 160, 161, 167, 168, 169, 170, 171, 172, 173, 174, 175, 176, 182, 183, 184, 185, 186, 187, 188, 189, 190, 191, 197, 198, 199, 200, 201, 202, 203, 204, 205, 206, 212, 213, 214, 215, 216, 217, 218, 219, 220, 221, 227, 228, 229, 230, 231, 232, 233, 234, 235, 236, 242, 243, 244, 245, 246, 247, 248, 249, 250, 251, 257, 258, 259, 260, 261, 262, 263, 264, 265, 266, 272, 273, 274, 275, 276, 277, 278, 279, 280, 281, 287, 288, 289, 290, 291, 292, 293, 294, 295, 296, 302, 303, 304, 305, 306, 307, 308, 309, 310, 311, 317, 318, 319, 320, 321, 322, 323, 324, 325, 326, 333, 334, 335, 336, 337, 338, 339, 340, 341, 342, 348, 349, 350, 351, 352, 353, 354, 355, 356, 357, 363, 364, 365, 366, 367, 368, 369, 370, 371, 372, 378, 379, 380, 381, 382, 383, 384, 385, 386, 387, 393, 394, 395, 396, 397, 398, 399, 400, 401, 402, 408, 409, 410, 411, 412, 413, 414, 415, 416, 417, 423, 424, 425, 426, 427, 428, 429, 430, 431, 432, 438, 439, 440, 441, 442, 443, 444, 445, 446, 447, 454, 455, 456, 457, 458, 459, 460, 461, 462, 463, 469, 470, 471, 472, 473, 474, 475, 476, 477, 478, 482, 483, 484, 485, 486, 487, 488, 489, 490, 491, 492, 493, 494, 495, 496, 497, 498, 499, 500, 501, 502, 503, 504, 505, 506, 507, 508, 509, 510, 511, 512, 513, 514, 515, 516, 517, 518, 519, 520, 521, 522, 523, 524, 525, 526, 527, 528, 529, 530, 531, 532, 533, 534, 535, 536, 537, 538, 539, 540, 541, 542, 543, 544, 545, 546, 547, 548, 549, 550, 551, 552, 553], [0.0, 0.0, 0.0, 0.0, 0.0, 0.0, 0.0, 0.0, 0.0, 0.0, 0.0, 0.0, 0.0, 0.0, 0.0, 0.0, 0.0, 0.0, 0.0, 0.0, 0.0, 0.0, 0.0, 0.0, 0.0, 0.0, 0.0, 0.0, 0.0, 0.0, 0.0, 0.0, 0.0, 0.0, 0.0, 0.0, 0.0, 0.0, 0.0, 0.0, 0.0, 0.0, 0.0, 0.0, 0.0, 0.0, 0.0, 0.0, 0.0, 0.0, 0.0, 0.0, 0.0, 0.0, 0.0, 0.0, 0.0, 0.0, 0.0, 0.0, 0.0, 0.0, 0.0, 0.0, 0.0, 0.0, 0.0, 0.0, 0.0, 0.0, 0.0, 0.0, 0.0, 0.0, 0.0, 0.0, 0.0, 0.0, 0.0, 0.0, 0.0, 0.0, 0.0, 0.0, 0.0, 0.0, 0.0, 0.0, 0.0, 0.0, 0.0, 0.0, 0.0, 0.0, 0.0, 0.0, 0.0, 0.0, 0.0, 0.0, 0.0, 0.0, 0.0, 0.0, 0.0, 0.0, 0.0, 0.0, 0.0, 0.0, 0.0, 0.0, 0.0, 0.0, 0.0, 0.0, 0.0, 0.0, 0.0, 0.0, 0.0, 0.0, 0.0, 0.0, 0.0, 0.0, 0.0, 0.0, 0.0, 0.0, 0.0, 0.0, 0.0, 0.0, 0.0, 0.0, 0.0, 0.0, 0.0, 0.0, 0.0, 0.0, 0.0, 0.0, 0.0, 0.0, 0.0, 0.0, 0.0, 0.0, 0.0, 0.0, 0.0, 0.0, 0.0, 0.0, 0.0, 0.0, 0.0, 0.0, 0.0, 0.0, 0.0, 0.0, 0.0, 0.0, 0.0, 0.0, 0.0, 0.0, 0.0, 0.0, 0.0, 0.0, 0.0, 0.0, 0.0, 0.0, 0.0, 0.0, 0.0, 0.0, 0.0, 0.0, 0.0, 0.0, 0.0, 0.0, 0.0, 0.0, 0.0, 0.0, 0.0, 0.0, 0.0, 0.0, 0.0, 0.0, 0.0, 0.0, 0.0, 0.0, 0.0, 0.0, 0.0, 0.0, 0.0, 0.0, 0.0, 0.0, 0.0, 0.0, 0.0, 0.0, 0.0, 0.0, 0.0, 0.0, 0.0, 0.0, 0.0, 0.0, 0.0, 0.0, 0.0, 0.0, 0.0, 0.0, 0.0, 0.0, 0.0, 0.0, 0.0, 0.0, 0.0, 0.0, 0.0, 0.0, 0.0, 0.0, 0.0, 0.0, 0.0, 0.0, 0.0, 0.0, 0.0, 0.0, 0.0, 0.0, 0.0, 0.0, 0.0, 0.0, 0.0, 0.0, 0.0, 0.0, 0.0, 0.0, 0.0, 0.0, 0.0, 0.0, 0.0, 0.0, 0.0, 0.0, 0.0, 0.0, 0.0, 0.0, 0.0, 0.0, 0.0, 0.0, 0.0, 0.0, 0.0, 0.0, 0.0, 0.0, 0.0, 0.0, 0.0, 0.0, 0.0, 0.0, 0.0, 0.0, 0.0, 0.0, 0.0, 0.0, 0.0, 0.0, 0.0, 0.0, 0.0, 0.0, 0.0, 0.0, 0.0, 0.0, 0.0, 0.0, 0.0, 0.0, 0.0, 0.0, 0.0, 0.0, 0.0, 0.0, 0.0, 0.0, 0.0, 0.0, 0.0, 0.0, 0.0, 0.0, 0.0, 0.0, 0.0, 0.0, 0.0, 0.0, 0.0, 0.0, 0.0, 0.0, 0.0, 0.0, 0.0, 0.0, 0.0, 0.0, 0.0, 0.0, 0.0, 0.0, 0.0, 0.0, 0.0, 0.0, 0.0, 0.0, 0.0, 0.0, 0.0, 0.0, 0.0, 0.0, 0.0, 0.0, 0.0, 0.0, 0.0, 0.0, 0.0, 0.0, 0.0, 0.0, 0.0, 0.0, 0.0, 0.0, 0.0, 0.0, 0.0, 0.0, 0.0, 0.0, 0.0, 0.0, 0.0, 0.0, 0.0, 0.0, 0.0, 0.0, 0.0, 0.0, 0.0, 0.0, 0.0, 0.0, 0.0, 0.0, 0.0, 0.0, 0.0, 0.0, 0.0, 0.0, 0.0, 0.0, 0.0, 0.0, 0.0]): _vg.add([_i], _w, 'REPLACE')
_vg = ob_protoblobb.vertex_groups.new(name='Central_Bone_down.005')
for _i, _w in zip([2, 3, 4, 5, 6, 7, 8, 9, 10, 11, 17, 18, 19, 20, 21, 22, 23, 24, 25, 26, 33, 34, 35, 36, 37, 38, 39, 40, 41, 48, 49, 50, 51, 52, 53, 54, 55, 56, 62, 63, 64, 65, 66, 67, 68, 69, 70, 71, 77, 78, 79, 80, 81, 82, 83, 84, 85, 86, 92, 93, 94, 95, 96, 97, 98, 99, 100, 101, 107, 108, 109, 110, 111, 112, 113, 114, 115, 116, 122, 123, 124, 125, 126, 127, 128, 129, 130, 131, 137, 138, 139, 140, 141, 142, 143, 144, 145, 146, 152, 153, 154, 155, 156, 157, 158, 159, 160, 161, 162, 167, 168, 169, 170, 171, 172, 173, 174, 175, 176, 177, 182, 183, 184, 185, 186, 187, 188, 189, 190, 191, 192, 197, 198, 199, 200, 201, 202, 203, 204, 205, 206, 207, 213, 214, 215, 216, 217, 218, 219, 220, 221, 222, 228, 229, 230, 231, 232, 233, 234, 235, 236, 237, 243, 244, 245, 246, 247, 248, 249, 250, 251, 252, 258, 259, 260, 261, 262, 263, 264, 265, 266, 267, 273, 274, 275, 276, 277, 278, 279, 280, 281, 282, 288, 289, 290, 291, 292, 293, 294, 295, 296, 297, 303, 304, 305, 306, 307, 308, 309, 310, 311, 312, 319, 320, 321, 322, 323, 324, 325, 326, 327, 333, 334, 335, 336, 337, 338, 339, 340, 341, 342, 343, 348, 349, 350, 351, 352, 353, 354, 355, 356, 357, 363, 364, 365, 366, 367, 368, 369, 370, 371, 372, 378, 379, 380, 381, 382, 383, 384, 385, 386, 387, 393, 394, 395, 396, 397, 398, 399, 400, 401, 402, 409, 410, 411, 412, 413, 414, 415, 416, 417, 424, 425, 426, 427, 428, 429, 430, 431, 432, 438, 439, 440, 441, 442, 443, 444, 445, 446, 447, 454, 455, 456, 457, 458, 459, 460, 461, 462, 463, 469, 470, 471, 472, 473, 474, 475, 476, 477, 478, 482, 483, 484, 485, 486, 487, 488, 489, 490, 491, 492, 493, 494, 495, 496, 497, 498, 499, 500, 501, 502, 503, 504, 505, 506, 507, 508, 509, 510, 511, 512, 513, 514, 515, 516, 517, 518, 519, 520, 521, 522, 524, 525, 526, 527, 528, 529, 530, 531, 532, 533, 534, 535, 536, 537, 538, 539, 540, 541, 542, 543, 544, 545, 546, 547, 548, 549, 550, 551, 552, 553], [0.0, 0.0, 0.0, 0.0, 0.0, 0.0, 0.0, 0.0, 0.0, 0.0, 0.0, 0.0, 0.0, 0.0, 0.0, 0.0, 0.0, 0.0, 0.0, 0.0, 0.0, 0.0, 0.0, 0.0, 0.0, 0.0, 0.0, 0.0, 0.0, 0.0, 0.0, 0.0, 0.0, 0.0, 0.0, 0.0, 0.0, 0.0, 0.0, 0.0, 0.0, 0.0, 0.0, 0.0, 0.0, 0.0, 0.0, 0.0, 0.0, 0.0, 0.0, 0.0, 0.0, 0.0, 0.0, 0.0, 0.0, 0.0, 0.0, 0.0, 0.0, 0.0, 0.0, 0.0, 0.0, 0.0, 0.0, 0.0, 0.0, 0.0, 0.0, 0.0, 0.0, 0.0, 0.0, 0.0, 0.0, 0.0, 0.0, 0.0, 0.0, 0.0, 0.0, 0.0, 0.0, 0.0, 0.0, 0.0, 0.0, 0.0, 0.0, 0.0, 0.0, 0.0, 0.0, 0.0, 0.0, 0.0, 0.0, 0.0, 0.0, 0.0, 0.0, 0.0, 0.0, 0.0, 0.0, 0.0, 0.0, 0.0, 0.0, 0.0, 0.0, 0.0, 0.0, 0.0, 0.0, 0.0, 0.0, 0.0, 0.0, 0.0, 0.0, 0.0, 0.0, 0.0, 0.0, 0.0, 0.0, 0.0, 0.0, 0.0, 0.0, 0.0, 0.0, 0.0, 0.0, 0.0, 0.0, 0.0, 0.0, 0.0, 0.0, 0.0, 0.0, 0.0, 0.0, 0.0, 0.0, 0.0, 0.0, 0.0, 0.0, 0.0, 0.0, 0.0, 0.0, 0.0, 0.0, 0.0, 0.0, 0.0, 0.0, 0.0, 0.0, 0.0, 0.0, 0.0, 0.0, 0.0, 0.0, 0.0, 0.0, 0.0, 0.0, 0.0, 0.0, 0.0, 0.0, 0.0, 0.0, 0.0, 0.0, 0.0, 0.0, 0.0, 0.0, 0.0, 0.0, 0.0, 0.0, 0.0, 0.0, 0.0, 0.0, 0.0, 0.0, 0.0, 0.0, 0.0, 0.0, 0.0, 0.0, 0.0, 0.0, 0.0, 0.0, 0.0, 0.0, 0.0, 0.0, 0.0, 0.0, 0.0, 0.0, 0.0, 0.0, 0.0, 0.0, 0.0, 0.0, 0.0, 0.0, 0.0, 0.0, 0.0, 0.0, 0.0, 0.0, 0.0, 0.0, 0.0, 0.0, 0.0, 0.0, 0.0, 0.0, 0.0, 0.0, 0.0, 0.0, 0.0, 0.0, 0.0, 0.0, 0.0, 0.0, 0.0, 0.0, 0.0, 0.0, 0.0, 0.0, 0.0, 0.0, 0.0, 0.0, 0.0, 0.0, 0.0, 0.0, 0.0, 0.0, 0.0, 0.0, 0.0, 0.0, 0.0, 0.0, 0.0, 0.0, 0.0, 0.0, 0.0, 0.0, 0.0, 0.0, 0.0, 0.0, 0.0, 0.0, 0.0, 0.0, 0.0, 0.0, 0.0, 0.0, 0.0, 0.0, 0.0, 0.0, 0.0, 0.0, 0.0, 0.0, 0.0, 0.0, 0.0, 0.0, 0.0, 0.0, 0.0, 0.0, 0.0, 0.0, 0.0, 0.0, 0.0, 0.0, 0.0, 0.0, 0.0, 0.0, 0.0, 0.0, 0.0, 0.0, 0.0, 0.0, 0.0, 0.0, 0.0, 0.0, 0.0, 0.0, 0.0, 0.0, 0.0, 0.0, 0.0, 0.0, 0.0, 0.0, 0.0, 0.0, 0.0, 0.0, 0.0, 0.0, 0.0, 0.0, 0.0, 0.0, 0.0, 0.0, 0.0, 0.0, 0.0, 0.0, 0.0, 0.0, 0.0, 0.0, 0.0, 0.0, 0.0, 0.0, 0.0, 0.0, 0.0, 0.0, 0.0, 0.0, 0.0, 0.0, 0.0, 0.0, 0.0, 0.0, 0.0, 0.0, 0.0, 0.0, 0.0, 0.0, 0.0, 0.0, 0.0, 0.0, 0.0, 0.0, 0.0, 0.0, 0.0, 0.0, 0.0, 0.0, 0.0, 0.0, 0.0, 0.0]): _vg.add([_i], _w, 'REPLACE')
_vg = ob_protoblobb.vertex_groups.new(name='Central_Bone_down.006')
for _i, _w in zip([0, 1, 2, 3, 4, 5, 6, 7, 8, 9, 10, 11, 12, 13, 14, 15, 16, 17, 18, 19, 20, 21, 22, 23, 24, 25, 26, 27, 28, 29, 30, 31, 32, 33, 34, 35, 36, 37, 38, 39, 40, 41, 42, 43, 44, 45, 46, 47, 48, 49, 50, 51, 52, 53, 54, 55, 56, 57, 58, 59, 60, 61, 62, 63, 64, 65, 66, 67, 68, 69, 70, 71, 72, 73, 74, 75, 76, 77, 78, 79, 80, 81, 82, 83, 84, 85, 86, 87, 88, 89, 90, 91, 92, 93, 94, 95, 96, 97, 98, 99, 100, 101, 102, 103, 104, 105, 106, 107, 108, 109, 110, 111, 112, 113, 114, 115, 116, 117, 118, 119, 120, 121, 122, 123, 124, 125, 126, 127, 128, 129, 130, 131, 132, 133, 134, 135, 136, 137, 138, 139, 140, 141, 142, 143, 144, 145, 146, 147, 148, 149, 150, 151, 152, 153, 154, 155, 156, 157, 158, 159, 160, 161, 162, 163, 164, 165, 166, 167, 168, 169, 170, 171, 172, 173, 174, 175, 176, 177, 178, 179, 180, 181, 182, 183, 184, 185, 186, 187, 188, 189, 190, 191, 192, 193, 194, 195, 196, 197, 198, 199, 200, 201, 202, 203, 204, 205, 206, 207, 208, 209, 210, 211, 212, 213, 214, 215, 216, 217, 218, 219, 220, 221, 222, 223, 224, 225, 226, 227, 228, 229, 230, 231, 232, 233, 234, 235, 236, 237, 238, 239, 240, 241, 242, 243, 244, 245, 246, 247, 248, 249, 250, 251, 252, 253, 254, 255, 256, 257, 258, 259, 260, 261, 262, 263, 264, 265, 266, 267, 268, 269, 270, 271, 272, 273, 274, 275, 276, 277, 278, 279, 280, 281, 282, 283, 284, 285, 286, 287, 288, 289, 290, 291, 292, 293, 294, 295, 296, 297, 298, 299, 300, 301, 302, 303, 304, 305, 306, 307, 308, 309, 310, 311, 312, 313, 314, 315, 316, 317, 318, 319, 320, 321, 322, 323, 324, 325, 326, 327, 328, 329, 330, 331, 333, 334, 335, 336, 337, 338, 339, 340, 341, 342, 343, 344, 345, 348, 349, 350, 351, 352, 353, 354, 355, 356, 357, 358, 359, 360, 363, 364, 365, 366, 367, 368, 369, 370, 371, 372, 373, 374, 375, 376, 378, 379, 380, 381, 382, 383, 384, 385, 386, 387, 388, 389, 390, 391, 393, 394, 395, 396, 397, 398, 399, 400, 401, 402, 403, 404, 405, 410, 411, 412, 413, 414, 415, 416, 417, 418, 419, 420, 421, 425, 426, 427, 428, 429, 430, 431, 432, 433, 434, 435, 436, 439, 440, 441, 442, 443, 444, 445, 446, 447, 448, 449, 450, 451, 452, 455, 456, 457, 458, 459, 460, 461, 462, 463, 464, 465, 466, 467, 469, 470, 471, 472, 473, 474, 475, 476, 477, 478, 479, 480, 481, 482, 483, 484, 485, 486, 487, 488, 489, 490, 491, 492, 493, 494, 495, 496, 497, 498, 499, 500, 501, 502, 503, 504, 505, 506, 507, 508, 509, 510, 511, 512, 513, 514, 515, 516, 517, 518, 519, 520, 521, 522, 523, 524, 525, 526, 527, 528, 529, 530, 531, 532, 533, 534, 535, 536, 537, 538, 539, 540, 541, 542, 543, 544, 545, 546, 547, 548, 549, 550, 551, 552, 553], [0.0, 0.0, 0.0, 0.0, 0.0, 0.0, 0.0, 0.0, 0.0, 0.0, 0.0, 0.0, 0.0, 0.0, 0.0, 0.0, 0.0, 0.0, 0.0, 0.0, 0.0, 0.0, 0.0, 0.0, 0.0, 0.0, 0.0, 0.0, 0.0, 0.0, 0.0, 0.0, 0.0, 0.0, 0.0, 0.0, 0.0, 0.0, 0.0, 0.0, 0.0, 0.0, 0.0, 0.0, 0.0, 0.0, 0.0, 0.0, 0.0, 0.0, 0.0, 0.0, 0.0, 0.0, 0.0, 0.0, 0.0, 0.0, 0.0, 0.0, 0.0, 0.0, 0.0, 0.0, 0.0, 0.0, 0.0, 0.0, 0.0, 0.0, 0.0, 0.0, 0.0, 0.0, 0.0, 0.0, 0.0, 0.0, 0.0, 0.0, 0.0, 0.0, 0.0, 0.0, 0.0, 0.0, 0.0, 0.0, 0.0, 0.0, 0.0, 0.0, 0.0, 0.0, 0.0, 0.0, 0.0, 0.0, 0.0, 0.0, 0.0, 0.0, 0.0, 0.0, 0.0, 0.0, 0.0, 0.0, 0.0, 0.0, 0.0, 0.0, 0.0, 0.0, 0.0, 0.0, 0.0, 0.0, 0.0, 0.0, 0.0, 0.0, 0.0, 0.0, 0.0, 0.0, 0.0, 0.0, 0.0, 0.0, 0.0, 0.0, 0.0, 0.0, 0.0, 0.0, 0.0, 0.0, 0.0, 0.0, 0.0, 0.0, 0.0, 0.0, 0.0, 0.0, 0.0, 0.0, 0.0, 0.0, 0.0, 0.0, 0.0, 0.0, 0.0, 0.0, 0.0, 0.0, 0.0, 0.0, 0.0, 0.0, 0.0, 0.0, 0.0, 0.0, 0.0, 0.0, 0.0, 0.0, 0.0, 0.0, 0.0, 0.0, 0.0, 0.0, 0.0, 0.0, 0.0, 0.0, 0.0, 0.0, 0.0, 0.0, 0.0, 0.0, 0.0, 0.0, 0.0, 0.0, 0.0, 0.0, 0.0, 0.0, 0.0, 0.0, 0.0, 0.0, 0.0, 0.0, 0.0, 0.0, 0.0, 0.0, 0.0, 0.0, 0.0, 0.0, 0.0, 0.0, 0.0, 0.0, 0.0, 0.0, 0.0, 0.0, 0.0, 0.0, 0.0, 0.0, 0.0, 0.0, 0.0, 0.0, 0.0, 0.0, 0.0, 0.0, 0.0, 0.0, 0.0, 0.0, 0.0, 0.0, 0.0, 0.0, 0.0, 0.0, 0.0, 0.0, 0.0, 0.0, 0.0, 0.0, 0.0, 0.0, 0.0, 0.0, 0.0, 0.0, 0.0, 0.0, 0.0, 0.0, 0.0, 0.0, 0.0, 0.0, 0.0, 0.0, 0.0, 0.0, 0.0, 0.0, 0.0, 0.0, 0.0, 0.0, 0.0, 0.0, 0.0, 0.0, 0.0, 0.0, 0.0, 0.0, 0.0, 0.0, 0.0, 0.0, 0.0, 0.0, 0.0, 0.0, 0.0, 0.0, 0.0, 0.0, 0.0, 0.0, 0.0, 0.0, 0.0, 0.0, 0.0, 0.0, 0.0, 0.0, 0.0, 0.0, 0.0, 0.0, 0.0, 0.0, 0.0, 0.0, 0.0, 0.0, 0.0, 0.0, 0.0, 0.0, 0.0, 0.0, 0.0, 0.0, 0.0, 0.0, 0.0, 0.0, 0.0, 0.0, 0.0, 0.0, 0.0, 0.0, 0.0, 0.0, 0.0, 0.0, 0.0, 0.0, 0.0, 0.0, 0.0, 0.0, 0.0, 0.0, 0.0, 0.0, 0.0, 0.0, 0.0, 0.0, 0.0, 0.0, 0.0, 0.0, 0.0, 0.0, 0.0, 0.0, 0.0, 0.0, 0.0, 0.0, 0.0, 0.0, 0.0, 0.0, 0.0, 0.0, 0.0, 0.0, 0.0, 0.0, 0.0, 0.0, 0.0, 0.0, 0.0, 0.0, 0.0, 0.0, 0.0, 0.0, 0.0, 0.0, 0.0, 0.0, 0.0, 0.0, 0.0, 0.0, 0.0, 0.0, 0.0, 0.0, 0.0, 0.0, 0.0, 0.0, 0.0, 0.0, 0.0, 0.0, 0.0, 0.0, 0.0, 0.0, 0.0, 0.0, 0.0, 0.0, 0.0, 0.0, 0.0, 0.0, 0.0, 0.0, 0.0, 0.0, 0.0, 0.0, 0.0, 0.0, 0.0, 0.0, 0.0, 0.0, 0.0, 0.0, 0.0, 0.0, 0.0, 0.0, 0.0, 0.0, 0.0, 0.0, 0.0, 0.0, 0.0, 0.0, 0.0, 0.0, 0.0, 0.0, 0.0, 0.0, 0.0, 0.0, 0.0, 0.0, 0.0, 0.0, 0.0, 0.0, 0.0, 0.0, 0.0, 0.0, 0.0, 0.0, 0.0, 0.0, 0.0, 0.0, 0.0, 0.0, 0.0, 0.0, 0.0, 0.0, 0.0, 0.0, 0.0, 0.0, 0.0, 0.0, 0.0, 0.0, 0.0, 0.0, 0.0, 0.0, 0.0, 0.0, 0.0, 0.0, 0.0, 0.0, 0.0, 0.0, 0.0, 0.0, 0.0, 0.0, 0.0, 0.0, 0.0, 0.0, 0.0, 0.0, 0.0, 0.0, 0.0, 0.0, 0.0, 0.0, 0.0, 0.0, 0.0, 0.0, 0.0, 0.0, 0.0, 0.0, 0.0, 0.0, 0.0, 0.0, 0.0, 0.0, 0.0, 0.0, 0.0, 0.0, 0.0, 0.0, 0.0, 0.0, 0.0, 0.0, 0.0, 0.0, 0.0, 0.0, 0.0, 0.0, 0.0, 0.0, 0.0, 0.0, 0.0]): _vg.add([_i], _w, 'REPLACE')
_vg = ob_protoblobb.vertex_groups.new(name='unterarm_l.001')
for _i, _w in zip([534, 535, 536, 537, 538, 539, 546, 547, 548, 549, 550, 551], [0.03627, 0.01395, 0.04628, 0.02108, 0.04448, 0.02975, 0.9058, 0.9489, 0.9135, 0.9842, 0.8969, 0.9261]): _vg.add([_i], _w, 'REPLACE')
_vg = ob_protoblobb.vertex_groups.new(name='unterarm_r.001')
for _i, _w in zip([530, 531, 532, 533, 540, 541, 542, 543, 544, 545, 552, 553], [0.051, 0.01739, 0.03743, 0.01396, 0.04983, 0.02626, 0.9551, 0.9868, 0.9205, 0.9521, 0.9, 0.9283]): _vg.add([_i], _w, 'REPLACE')
_m = ob_protoblobb.modifiers.new('Subsurf', 'SUBSURF')
_m.uv_smooth = 'PRESERVE_CORNERS'
_m.quality = 2
_m.levels = 2
_m.show_only_control_edges = False
_m = ob_protoblobb.modifiers.new('Armature', 'ARMATURE')
_m.object = ob_armature
ob_lamp.location = (4.076, 1.005, 5.904)
ob_lamp.rotation_euler = (0.6503, 0.05522, 1.866)
ob_lamp.lock_rotations_4d = False
ob_lamp.empty_display_type = 'ARROWS'
ob_lamp.color = (0.0, 0.0, 0.0, 0.0)
ob_lamp.lineart.crease_threshold = 0.0
ob_camera.location = (7.481, -6.508, 5.344)
ob_camera.rotation_euler = (1.109, 0.01082, 0.8149)
ob_camera.lock_rotations_4d = False
ob_camera.empty_display_type = 'ARROWS'
ob_camera.color = (0.0, 0.0, 0.0, 0.0)
ob_camera.display_type = 'WIRE'
ob_camera.lineart.crease_threshold = 0.0

# ---- collection membership
col_collection_1.objects.link(ob_armature)
col_collection_1.objects.link(ob_protoblobb)
col_collection_2.objects.link(ob_lamp)
col_collection_2.objects.link(ob_camera)

# ---- scene / render settings (as saved in the file)
scene.camera = ob_camera
scene.frame_start = 1; scene.frame_end = 250; scene.frame_set(1)
scene.render.engine = 'BLENDER_EEVEE_NEXT'
scene.render.resolution_percentage = 50
scene.render.dither_intensity = 0.0
scene.cycles.use_denoising = False
scene.cycles.samples = 10
scene.cycles.sampling_pattern = 'TABULATED_SOBOL'
scene.cycles.light_sampling_threshold = 0.0
scene.cycles.use_adaptive_sampling = False
scene.cycles.use_light_tree = False
scene.cycles.blur_glossy = 0.0
scene.cycles.volume_bounces = 1
scene.cycles.pixel_filter_type = 'GAUSSIAN'
scene.cycles.sample_clamp_indirect = 0.0
scene.view_settings.view_transform = 'Standard'
bpy.context.view_layer.update()

